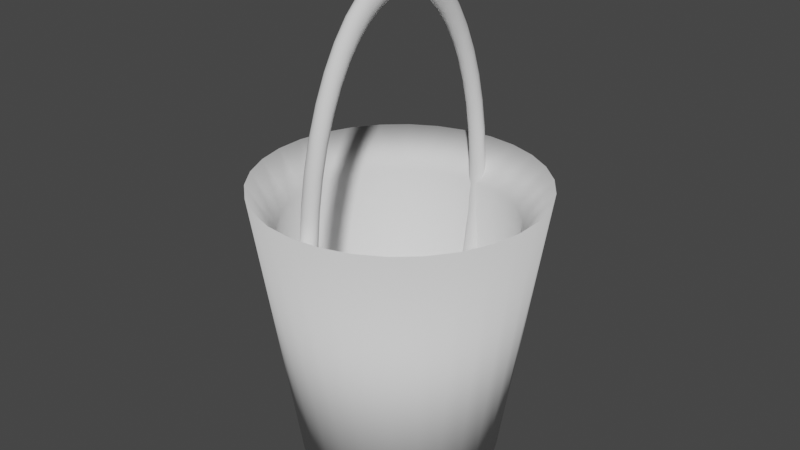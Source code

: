 # Source: bucket.blend  (saved by Blender 2.92.15; exported with 4.5.12 LTS)
import bpy
from mathutils import Matrix  # noqa: F401  (used for matrix-valued properties, if any)

bpy.ops.wm.read_factory_settings(use_empty=True)
scene = bpy.context.scene
scene.name = 'Scene'

# ---- collections
col_collection = bpy.data.collections.new('Collection'); scene.collection.children.link(col_collection)

# ---- world
world_world = bpy.data.worlds.new('World'); scene.world = world_world
world_world.use_nodes = True; world_world.node_tree.nodes.clear()
_N = world_world.node_tree.nodes; _L = world_world.node_tree.links
n0 = _N.new('ShaderNodeOutputWorld'); n0.name = 'World Output'; n0.location = (300, 300)
n1 = _N.new('ShaderNodeBackground'); n1.name = 'Background'; n1.location = (10, 300)
n1.inputs[0].default_value = (0.05088, 0.05088, 0.05088, 1.0)
_L.new(n1.outputs[0], n0.inputs[0])
n0.is_active_output = True
world_world.color = (0.05088, 0.05088, 0.05088)
world_world.use_sun_shadow = False
world_world.sun_shadow_jitter_overblur = 0.0

# ---- meshes
me_cylinder = bpy.data.meshes.new('Cylinder')
me_cylinder.from_pydata([(-3.33e-08, 0.35, -0.5), (4.867e-08, 0.4038, 0.3571), (0.07277, 0.3424, -0.5), (0.08395, 0.3949, 0.3571), (0.1424, 0.3197, -0.5), (0.1642, 0.3689, 0.3571), (0.2057, 0.2832, -0.5), (0.2373, 0.3266, 0.3571), (0.2601, 0.2342, -0.5), (0.3001, 0.2702, 0.3571), (0.3031, 0.175, -0.5), (0.3497, 0.2019, 0.3571), (0.3329, 0.1082, -0.5), (0.384, 0.1248, 0.3571), (0.3481, 0.03658, -0.5), (0.4015, 0.0422, 0.3571), (0.3481, -0.03659, -0.5), (0.4015, -0.0422, 0.3571), (0.3329, -0.1082, -0.5), (0.384, -0.1248, 0.3571), (0.3031, -0.175, -0.5), (0.3497, -0.2019, 0.3571), (0.2601, -0.2342, -0.5), (0.3001, -0.2702, 0.3571), (0.2057, -0.2832, -0.5), (0.2373, -0.3266, 0.3571), (0.1424, -0.3197, -0.5), (0.1642, -0.3689, 0.3571), (0.07277, -0.3424, -0.5), (0.08395, -0.3949, 0.3571), (-6.39e-08, -0.35, -0.5), (-3.037e-08, -0.4038, 0.3571), (-0.07277, -0.3424, -0.5), (-0.08395, -0.3949, 0.3571), (-0.1424, -0.3197, -0.5), (-0.1642, -0.3689, 0.3571), (-0.2057, -0.2832, -0.5), (-0.2373, -0.3266, 0.3571), (-0.2601, -0.2342, -0.5), (-0.3001, -0.2702, 0.3571), (-0.3031, -0.175, -0.5), (-0.3497, -0.2019, 0.3571), (-0.3329, -0.1082, -0.5), (-0.384, -0.1248, 0.3571), (-0.3481, -0.03659, -0.5), (-0.4015, -0.0422, 0.3571), (-0.3481, 0.03658, -0.5), (-0.4015, 0.0422, 0.3571), (-0.3329, 0.1082, -0.5), (-0.384, 0.1248, 0.3571), (-0.3031, 0.175, -0.5), (-0.3497, 0.2019, 0.3571), (-0.2601, 0.2342, -0.5), (-0.3001, 0.2702, 0.3571), (-0.2057, 0.2832, -0.5), (-0.2373, 0.3266, 0.3571), (-0.1424, 0.3197, -0.5), (-0.1642, 0.3689, 0.3571), (-0.07277, 0.3424, -0.5), (-0.08395, 0.3949, 0.3571), (0.104, 0.4891, 0.5), (0.0, 0.5, 0.5), (0.2034, 0.4568, 0.5), (0.2939, 0.4045, 0.5), (0.3716, 0.3346, 0.5), (0.433, 0.25, 0.5), (0.4755, 0.1545, 0.5), (0.4973, 0.05226, 0.5), (0.4973, -0.05226, 0.5), (0.4755, -0.1545, 0.5), (0.433, -0.25, 0.5), (0.3716, -0.3346, 0.5), (0.2939, -0.4045, 0.5), (0.2034, -0.4568, 0.5), (0.104, -0.4891, 0.5), (-4.371e-08, -0.5, 0.5), (-0.104, -0.4891, 0.5), (-0.2034, -0.4568, 0.5), (-0.2939, -0.4045, 0.5), (-0.3716, -0.3346, 0.5), (-0.433, -0.25, 0.5), (-0.4755, -0.1545, 0.5), (-0.4973, -0.05226, 0.5), (-0.4973, 0.05226, 0.5), (-0.4755, 0.1545, 0.5), (-0.433, 0.25, 0.5), (-0.3716, 0.3346, 0.5), (-0.2939, 0.4045, 0.5), (-0.2034, 0.4568, 0.5), (-0.104, 0.4891, 0.5), (0.08395, 0.3949, -0.0441), (3.691e-08, 0.4038, -0.0441), (0.1642, 0.3689, -0.0441), (0.2373, 0.3266, -0.0441), (0.3001, 0.2702, -0.0441), (0.3497, 0.2019, -0.0441), (0.384, 0.1248, -0.0441), (0.4015, 0.0422, -0.0441), (0.4015, -0.0422, -0.0441), (0.384, -0.1248, -0.0441), (0.3497, -0.2019, -0.0441), (0.3001, -0.2702, -0.0441), (0.2373, -0.3266, -0.0441), (0.1642, -0.3689, -0.0441), (0.08395, -0.3949, -0.0441), (-4.213e-08, -0.4038, -0.0441), (-0.08395, -0.3949, -0.0441), (-0.1642, -0.3689, -0.0441), (-0.2373, -0.3266, -0.0441), (-0.3001, -0.2702, -0.0441), (-0.3497, -0.2019, -0.0441), (-0.384, -0.1248, -0.0441), (-0.4015, -0.0422, -0.0441), (-0.4015, 0.0422, -0.0441), (-0.384, 0.1248, -0.0441), (-0.3497, 0.2019, -0.0441), (-0.3001, 0.2702, -0.0441), (-0.2373, 0.3266, -0.0441), (-0.1642, 0.3689, -0.0441), (-0.08395, 0.3949, -0.0441), (4.001e-08, -7.354e-10, -0.5275), (0.015, -7.354e-10, -0.5209), (0.02598, -7.354e-10, -0.5028), (0.03, -7.354e-10, -0.4781), (0.02598, -7.354e-10, -0.4533), (0.015, -7.354e-10, -0.4353), (3.548e-08, -7.354e-10, -0.4286), (-0.015, -7.354e-10, -0.4353), (-0.02598, -7.354e-10, -0.4533), (-0.03, -7.354e-10, -0.4781), (-0.02598, -7.354e-10, -0.5028), (-0.015, -7.354e-10, -0.5209), (3.967e-08, 0.05893, -0.52), (0.015, 0.05849, -0.5135), (0.02598, 0.05727, -0.4955), (0.03, 0.0556, -0.471), (0.02598, 0.05393, -0.4465), (0.015, 0.05271, -0.4286), (3.518e-08, 0.05226, -0.422), (-0.015, 0.05271, -0.4286), (-0.02598, 0.05393, -0.4465), (-0.03, 0.0556, -0.471), (-0.02598, 0.05727, -0.4955), (-0.015, 0.05849, -0.5135), (3.865e-08, 0.1169, -0.4977), (0.015, 0.116, -0.4913), (0.02598, 0.1136, -0.4739), (0.03, 0.1102, -0.45), (0.02598, 0.1069, -0.4261), (0.015, 0.1045, -0.4086), (3.427e-08, 0.1036, -0.4022), (-0.015, 0.1045, -0.4086), (-0.02598, 0.1069, -0.4261), (-0.03, 0.1102, -0.45), (-0.02598, 0.1136, -0.4739), (-0.015, 0.116, -0.4913), (3.697e-08, 0.1728, -0.461), (0.015, 0.1715, -0.4549), (0.02598, 0.1679, -0.4382), (0.03, 0.163, -0.4153), (0.02598, 0.1581, -0.3925), (0.015, 0.1545, -0.3758), (3.278e-08, 0.1532, -0.3697), (-0.015, 0.1545, -0.3758), (-0.02598, 0.1581, -0.3925), (-0.03, 0.163, -0.4153), (-0.02598, 0.1679, -0.4382), (-0.015, 0.1715, -0.4549), (3.465e-08, 0.2258, -0.4105), (0.015, 0.224, -0.4048), (0.02598, 0.2194, -0.3891), (0.03, 0.213, -0.3677), (0.02598, 0.2066, -0.3463), (0.015, 0.2019, -0.3306), (3.073e-08, 0.2002, -0.3249), (-0.015, 0.2019, -0.3306), (-0.02598, 0.2066, -0.3463), (-0.03, 0.213, -0.3677), (-0.02598, 0.2194, -0.3891), (-0.015, 0.224, -0.4048), (3.175e-08, 0.2749, -0.347), (0.015, 0.2728, -0.3418), (0.02598, 0.2671, -0.3274), (0.03, 0.2593, -0.3078), (0.02598, 0.2515, -0.2882), (0.015, 0.2458, -0.2739), (2.815e-08, 0.2437, -0.2686), (-0.015, 0.2458, -0.2739), (-0.02598, 0.2515, -0.2882), (-0.03, 0.2593, -0.3078), (-0.02598, 0.2671, -0.3274), (-0.015, 0.2728, -0.3418), (2.829e-08, 0.3193, -0.2717), (0.015, 0.3168, -0.267), (0.02598, 0.3102, -0.2542), (0.03, 0.3012, -0.2368), (0.02598, 0.2922, -0.2193), (0.015, 0.2855, -0.2065), (2.509e-08, 0.2831, -0.2018), (-0.015, 0.2855, -0.2065), (-0.02598, 0.2922, -0.2193), (-0.03, 0.3012, -0.2368), (-0.02598, 0.3102, -0.2542), (-0.015, 0.3168, -0.267), (2.436e-08, 0.3582, -0.1858), (0.015, 0.3555, -0.1818), (0.02598, 0.3481, -0.1708), (0.03, 0.3379, -0.1557), (0.02598, 0.3278, -0.1407), (0.015, 0.3204, -0.1297), (2.16e-08, 0.3177, -0.1257), (-0.015, 0.3204, -0.1297), (-0.02598, 0.3278, -0.1407), (-0.03, 0.3379, -0.1557), (-0.02598, 0.3481, -0.1708), (-0.015, 0.3555, -0.1818), (2.001e-08, 0.391, -0.09086), (0.015, 0.3881, -0.08755), (0.02598, 0.38, -0.0785), (0.03, 0.3689, -0.06615), (0.02598, 0.3578, -0.05379), (0.015, 0.3497, -0.04474), (1.774e-08, 0.3468, -0.04143), (-0.015, 0.3497, -0.04474), (-0.02598, 0.3578, -0.05379), (-0.03, 0.3689, -0.06615), (-0.02598, 0.38, -0.0785), (-0.015, 0.3881, -0.08755), (1.531e-08, 0.4171, 0.01159), (0.015, 0.414, 0.01412), (0.02598, 0.4053, 0.02104), (0.03, 0.3935, 0.0305), (0.02598, 0.3817, 0.03996), (0.015, 0.3731, 0.04688), (1.358e-08, 0.3699, 0.04942), (-0.015, 0.3731, 0.04688), (-0.02598, 0.3817, 0.03996), (-0.03, 0.3935, 0.0305), (-0.02598, 0.4053, 0.02104), (-0.015, 0.414, 0.01412), (1.036e-08, 0.4361, 0.1198), (0.015, 0.4328, 0.1215), (0.02598, 0.4238, 0.1261), (0.03, 0.4114, 0.1325), (0.02598, 0.3991, 0.1389), (0.015, 0.3901, 0.1436), (9.184e-09, 0.3868, 0.1453), (-0.015, 0.3901, 0.1436), (-0.02598, 0.3991, 0.1389), (-0.03, 0.4114, 0.1325), (-0.02598, 0.4238, 0.1261), (-0.015, 0.4328, 0.1215), (5.223e-09, 0.4476, 0.2318), (0.015, 0.4443, 0.2326), (0.02598, 0.435, 0.235), (0.03, 0.4223, 0.2382), (0.02598, 0.4096, 0.2415), (0.015, 0.4004, 0.2438), (4.632e-09, 0.397, 0.2447), (-0.015, 0.4004, 0.2438), (-0.02598, 0.4096, 0.2415), (-0.03, 0.4223, 0.2382), (-0.02598, 0.435, 0.235), (-0.015, 0.4443, 0.2326), (3.022e-15, 0.4515, 0.3458), (0.015, 0.4481, 0.3458), (0.02598, 0.4387, 0.3458), (0.03, 0.426, 0.3458), (0.02598, 0.4132, 0.3458), (0.015, 0.4038, 0.3458), (2.682e-15, 0.4004, 0.3458), (-0.015, 0.4038, 0.3458), (-0.02598, 0.4132, 0.3458), (-0.03, 0.426, 0.3458), (-0.02598, 0.4387, 0.3458), (-0.015, 0.4481, 0.3458), (-5.223e-09, 0.4476, 0.4597), (0.015, 0.4443, 0.4589), (0.02598, 0.435, 0.4565), (0.03, 0.4223, 0.4533), (0.02598, 0.4096, 0.4501), (0.015, 0.4004, 0.4477), (-4.632e-09, 0.397, 0.4468), (-0.015, 0.4004, 0.4477), (-0.02598, 0.4096, 0.4501), (-0.03, 0.4223, 0.4533), (-0.02598, 0.435, 0.4565), (-0.015, 0.4443, 0.4589), (-1.036e-08, 0.4361, 0.5718), (0.015, 0.4328, 0.5701), (0.02598, 0.4238, 0.5654), (0.03, 0.4114, 0.559), (0.02598, 0.3991, 0.5526), (0.015, 0.3901, 0.5479), (-9.184e-09, 0.3868, 0.5462), (-0.015, 0.3901, 0.5479), (-0.02598, 0.3991, 0.5526), (-0.03, 0.4114, 0.559), (-0.02598, 0.4238, 0.5654), (-0.015, 0.4328, 0.5701), (-1.531e-08, 0.4171, 0.6799), (0.015, 0.414, 0.6774), (0.02598, 0.4053, 0.6705), (0.03, 0.3935, 0.661), (0.02598, 0.3817, 0.6516), (0.015, 0.3731, 0.6446), (-1.358e-08, 0.3699, 0.6421), (-0.015, 0.3731, 0.6446), (-0.02598, 0.3817, 0.6516), (-0.03, 0.3935, 0.661), (-0.02598, 0.4053, 0.6705), (-0.015, 0.414, 0.6774), (-2.001e-08, 0.391, 0.7824), (0.015, 0.3881, 0.7791), (0.02598, 0.38, 0.77), (0.03, 0.3689, 0.7577), (0.02598, 0.3578, 0.7453), (0.015, 0.3497, 0.7363), (-1.774e-08, 0.3468, 0.733), (-0.015, 0.3497, 0.7363), (-0.02598, 0.3578, 0.7453), (-0.03, 0.3689, 0.7577), (-0.02598, 0.38, 0.77), (-0.015, 0.3881, 0.7791), (-2.436e-08, 0.3582, 0.8774), (0.015, 0.3555, 0.8733), (0.02598, 0.3481, 0.8623), (0.03, 0.3379, 0.8473), (0.02598, 0.3278, 0.8322), (0.015, 0.3204, 0.8212), (-2.16e-08, 0.3177, 0.8172), (-0.015, 0.3204, 0.8212), (-0.02598, 0.3278, 0.8322), (-0.03, 0.3379, 0.8473), (-0.02598, 0.3481, 0.8623), (-0.015, 0.3555, 0.8733), (-2.829e-08, 0.3193, 0.9632), (0.015, 0.3168, 0.9586), (0.02598, 0.3102, 0.9458), (0.03, 0.3012, 0.9283), (0.02598, 0.2922, 0.9108), (0.015, 0.2855, 0.898), (-2.509e-08, 0.2831, 0.8933), (-0.015, 0.2855, 0.898), (-0.02598, 0.2922, 0.9108), (-0.03, 0.3012, 0.9283), (-0.02598, 0.3102, 0.9458), (-0.015, 0.3168, 0.9586), (-3.175e-08, 0.2749, 1.039), (0.015, 0.2728, 1.033), (0.02598, 0.2671, 1.019), (0.03, 0.2593, 0.9993), (0.02598, 0.2515, 0.9797), (0.015, 0.2458, 0.9654), (-2.815e-08, 0.2437, 0.9601), (-0.015, 0.2458, 0.9654), (-0.02598, 0.2515, 0.9797), (-0.03, 0.2593, 0.9993), (-0.02598, 0.2671, 1.019), (-0.015, 0.2728, 1.033), (-3.465e-08, 0.2258, 1.102), (0.015, 0.224, 1.096), (0.02598, 0.2194, 1.081), (0.03, 0.213, 1.059), (0.02598, 0.2066, 1.038), (0.015, 0.2019, 1.022), (-3.073e-08, 0.2002, 1.016), (-0.015, 0.2019, 1.022), (-0.02598, 0.2066, 1.038), (-0.03, 0.213, 1.059), (-0.02598, 0.2194, 1.081), (-0.015, 0.224, 1.096), (-3.697e-08, 0.1728, 1.153), (0.015, 0.1715, 1.146), (0.02598, 0.1679, 1.13), (0.03, 0.163, 1.107), (0.02598, 0.1581, 1.084), (0.015, 0.1545, 1.067), (-3.278e-08, 0.1532, 1.061), (-0.015, 0.1545, 1.067), (-0.02598, 0.1581, 1.084), (-0.03, 0.163, 1.107), (-0.02598, 0.1679, 1.13), (-0.015, 0.1715, 1.146), (-3.865e-08, 0.1169, 1.189), (0.015, 0.116, 1.183), (0.02598, 0.1136, 1.165), (0.03, 0.1102, 1.142), (0.02598, 0.1069, 1.118), (0.015, 0.1045, 1.1), (-3.427e-08, 0.1036, 1.094), (-0.015, 0.1045, 1.1), (-0.02598, 0.1069, 1.118), (-0.03, 0.1102, 1.142), (-0.02598, 0.1136, 1.165), (-0.015, 0.116, 1.183), (-3.967e-08, 0.05893, 1.212), (0.015, 0.05849, 1.205), (0.02598, 0.05727, 1.187), (0.03, 0.0556, 1.163), (0.02598, 0.05393, 1.138), (0.015, 0.05271, 1.12), (-3.518e-08, 0.05226, 1.114), (-0.015, 0.05271, 1.12), (-0.02598, 0.05393, 1.138), (-0.03, 0.0556, 1.163), (-0.02598, 0.05727, 1.187), (-0.015, 0.05849, 1.205), (-4.001e-08, 3.874e-08, 1.219), (0.015, 3.844e-08, 1.212), (0.02598, 3.762e-08, 1.194), (0.03, 3.65e-08, 1.17), (0.02598, 3.539e-08, 1.145), (0.015, 3.457e-08, 1.127), (-3.548e-08, 3.427e-08, 1.12), (-0.015, 3.457e-08, 1.127), (-0.02598, 3.539e-08, 1.145), (-0.03, 3.65e-08, 1.17), (-0.02598, 3.762e-08, 1.194), (-0.015, 3.844e-08, 1.212), (-3.967e-08, -0.05893, 1.212), (0.015, -0.05849, 1.205), (0.02598, -0.05727, 1.187), (0.03, -0.0556, 1.163), (0.02598, -0.05393, 1.138), (0.015, -0.05271, 1.12), (-3.518e-08, -0.05226, 1.114), (-0.015, -0.05271, 1.12), (-0.02598, -0.05393, 1.138), (-0.03, -0.0556, 1.163), (-0.02598, -0.05727, 1.187), (-0.015, -0.05849, 1.205), (-3.865e-08, -0.1169, 1.189), (0.015, -0.116, 1.183), (0.02598, -0.1136, 1.165), (0.03, -0.1102, 1.142), (0.02598, -0.1069, 1.118), (0.015, -0.1045, 1.1), (-3.427e-08, -0.1036, 1.094), (-0.015, -0.1045, 1.1), (-0.02598, -0.1069, 1.118), (-0.03, -0.1102, 1.142), (-0.02598, -0.1136, 1.165), (-0.015, -0.116, 1.183), (-3.697e-08, -0.1728, 1.153), (0.015, -0.1715, 1.146), (0.02598, -0.1679, 1.13), (0.03, -0.163, 1.107), (0.02598, -0.1581, 1.084), (0.015, -0.1545, 1.067), (-3.278e-08, -0.1532, 1.061), (-0.015, -0.1545, 1.067), (-0.02598, -0.1581, 1.084), (-0.03, -0.163, 1.107), (-0.02598, -0.1679, 1.13), (-0.015, -0.1715, 1.146), (-3.465e-08, -0.2258, 1.102), (0.015, -0.224, 1.096), (0.02598, -0.2194, 1.081), (0.03, -0.213, 1.059), (0.02598, -0.2066, 1.038), (0.015, -0.2019, 1.022), (-3.073e-08, -0.2002, 1.016), (-0.015, -0.2019, 1.022), (-0.02598, -0.2066, 1.038), (-0.03, -0.213, 1.059), (-0.02598, -0.2194, 1.081), (-0.015, -0.224, 1.096), (-3.175e-08, -0.2749, 1.039), (0.015, -0.2728, 1.033), (0.02598, -0.2671, 1.019), (0.03, -0.2593, 0.9993), (0.02598, -0.2515, 0.9797), (0.015, -0.2458, 0.9654), (-2.815e-08, -0.2437, 0.9601), (-0.015, -0.2458, 0.9654), (-0.02598, -0.2515, 0.9797), (-0.03, -0.2593, 0.9993), (-0.02598, -0.2671, 1.019), (-0.015, -0.2728, 1.033), (-2.829e-08, -0.3193, 0.9632), (0.015, -0.3168, 0.9586), (0.02598, -0.3102, 0.9458), (0.03, -0.3012, 0.9283), (0.02598, -0.2922, 0.9108), (0.015, -0.2855, 0.898), (-2.509e-08, -0.2831, 0.8933), (-0.015, -0.2855, 0.898), (-0.02598, -0.2922, 0.9108), (-0.03, -0.3012, 0.9283), (-0.02598, -0.3102, 0.9458), (-0.015, -0.3168, 0.9586), (-2.436e-08, -0.3582, 0.8774), (0.015, -0.3555, 0.8733), (0.02598, -0.3481, 0.8623), (0.03, -0.3379, 0.8473), (0.02598, -0.3278, 0.8322), (0.015, -0.3204, 0.8212), (-2.16e-08, -0.3177, 0.8172), (-0.015, -0.3204, 0.8212), (-0.02598, -0.3278, 0.8322), (-0.03, -0.3379, 0.8473), (-0.02598, -0.3481, 0.8623), (-0.015, -0.3555, 0.8733), (-2.001e-08, -0.391, 0.7824), (0.015, -0.3881, 0.7791), (0.02598, -0.38, 0.77), (0.03, -0.3689, 0.7577), (0.02598, -0.3578, 0.7453), (0.015, -0.3497, 0.7363), (-1.774e-08, -0.3468, 0.733), (-0.015, -0.3497, 0.7363), (-0.02598, -0.3578, 0.7453), (-0.03, -0.3689, 0.7577), (-0.02598, -0.38, 0.77), (-0.015, -0.3881, 0.7791), (-1.531e-08, -0.4171, 0.6799), (0.015, -0.414, 0.6774), (0.02598, -0.4053, 0.6705), (0.03, -0.3935, 0.661), (0.02598, -0.3817, 0.6516), (0.015, -0.3731, 0.6446), (-1.358e-08, -0.3699, 0.6421), (-0.015, -0.3731, 0.6446), (-0.02598, -0.3817, 0.6516), (-0.03, -0.3935, 0.661), (-0.02598, -0.4053, 0.6705), (-0.015, -0.414, 0.6774), (-1.036e-08, -0.4361, 0.5718), (0.015, -0.4328, 0.5701), (0.02598, -0.4238, 0.5654), (0.03, -0.4114, 0.559), (0.02598, -0.3991, 0.5526), (0.015, -0.3901, 0.5479), (-9.184e-09, -0.3868, 0.5462), (-0.015, -0.3901, 0.5479), (-0.02598, -0.3991, 0.5526), (-0.03, -0.4114, 0.559), (-0.02598, -0.4238, 0.5654), (-0.015, -0.4328, 0.5701), (-5.223e-09, -0.4476, 0.4597), (0.015, -0.4443, 0.4589), (0.02598, -0.435, 0.4565), (0.03, -0.4223, 0.4533), (0.02598, -0.4096, 0.4501), (0.015, -0.4004, 0.4477), (-4.632e-09, -0.397, 0.4468), (-0.015, -0.4004, 0.4477), (-0.02598, -0.4096, 0.4501), (-0.03, -0.4223, 0.4533), (-0.02598, -0.435, 0.4565), (-0.015, -0.4443, 0.4589), (3.022e-15, -0.4515, 0.3458), (0.015, -0.4481, 0.3458), (0.02598, -0.4387, 0.3458), (0.03, -0.426, 0.3458), (0.02598, -0.4132, 0.3458), (0.015, -0.4038, 0.3458), (2.682e-15, -0.4004, 0.3458), (-0.015, -0.4038, 0.3458), (-0.02598, -0.4132, 0.3458), (-0.03, -0.426, 0.3458), (-0.02598, -0.4387, 0.3458), (-0.015, -0.4481, 0.3458), (5.223e-09, -0.4476, 0.2318), (0.015, -0.4443, 0.2326), (0.02598, -0.435, 0.235), (0.03, -0.4223, 0.2382), (0.02598, -0.4096, 0.2415), (0.015, -0.4004, 0.2438), (4.632e-09, -0.397, 0.2447), (-0.015, -0.4004, 0.2438), (-0.02598, -0.4096, 0.2415), (-0.03, -0.4223, 0.2382), (-0.02598, -0.435, 0.235), (-0.015, -0.4443, 0.2326), (1.036e-08, -0.4361, 0.1198), (0.015, -0.4328, 0.1215), (0.02598, -0.4238, 0.1261), (0.03, -0.4114, 0.1325), (0.02598, -0.3991, 0.1389), (0.015, -0.3901, 0.1436), (9.184e-09, -0.3868, 0.1453), (-0.015, -0.3901, 0.1436), (-0.02598, -0.3991, 0.1389), (-0.03, -0.4114, 0.1325), (-0.02598, -0.4238, 0.1261), (-0.015, -0.4328, 0.1215), (1.531e-08, -0.4171, 0.01159), (0.015, -0.414, 0.01412), (0.02598, -0.4053, 0.02104), (0.03, -0.3935, 0.0305), (0.02598, -0.3817, 0.03996), (0.015, -0.3731, 0.04688), (1.358e-08, -0.3699, 0.04942), (-0.015, -0.3731, 0.04688), (-0.02598, -0.3817, 0.03996), (-0.03, -0.3935, 0.0305), (-0.02598, -0.4053, 0.02104), (-0.015, -0.414, 0.01412), (2.001e-08, -0.391, -0.09086), (0.015, -0.3881, -0.08755), (0.02598, -0.38, -0.0785), (0.03, -0.3689, -0.06615), (0.02598, -0.3578, -0.05379), (0.015, -0.3497, -0.04474), (1.774e-08, -0.3468, -0.04143), (-0.015, -0.3497, -0.04474), (-0.02598, -0.3578, -0.05379), (-0.03, -0.3689, -0.06615), (-0.02598, -0.38, -0.0785), (-0.015, -0.3881, -0.08755), (2.436e-08, -0.3582, -0.1858), (0.015, -0.3555, -0.1818), (0.02598, -0.3481, -0.1708), (0.03, -0.3379, -0.1557), (0.02598, -0.3278, -0.1407), (0.015, -0.3204, -0.1297), (2.16e-08, -0.3177, -0.1257), (-0.015, -0.3204, -0.1297), (-0.02598, -0.3278, -0.1407), (-0.03, -0.3379, -0.1557), (-0.02598, -0.3481, -0.1708), (-0.015, -0.3555, -0.1818), (2.829e-08, -0.3193, -0.2717), (0.015, -0.3168, -0.267), (0.02598, -0.3102, -0.2542), (0.03, -0.3012, -0.2368), (0.02598, -0.2922, -0.2193), (0.015, -0.2855, -0.2065), (2.509e-08, -0.2831, -0.2018), (-0.015, -0.2855, -0.2065), (-0.02598, -0.2922, -0.2193), (-0.03, -0.3012, -0.2368), (-0.02598, -0.3102, -0.2542), (-0.015, -0.3168, -0.267), (3.175e-08, -0.2749, -0.347), (0.015, -0.2728, -0.3418), (0.02598, -0.2671, -0.3274), (0.03, -0.2593, -0.3078), (0.02598, -0.2515, -0.2882), (0.015, -0.2458, -0.2739), (2.815e-08, -0.2437, -0.2686), (-0.015, -0.2458, -0.2739), (-0.02598, -0.2515, -0.2882), (-0.03, -0.2593, -0.3078), (-0.02598, -0.2671, -0.3274), (-0.015, -0.2728, -0.3418), (3.465e-08, -0.2258, -0.4105), (0.015, -0.224, -0.4048), (0.02598, -0.2194, -0.3891), (0.03, -0.213, -0.3677), (0.02598, -0.2066, -0.3463), (0.015, -0.2019, -0.3306), (3.073e-08, -0.2002, -0.3249), (-0.015, -0.2019, -0.3306), (-0.02598, -0.2066, -0.3463), (-0.03, -0.213, -0.3677), (-0.02598, -0.2194, -0.3891), (-0.015, -0.224, -0.4048), (3.697e-08, -0.1728, -0.461), (0.015, -0.1715, -0.4549), (0.02598, -0.1679, -0.4382), (0.03, -0.163, -0.4153), (0.02598, -0.1581, -0.3925), (0.015, -0.1545, -0.3758), (3.278e-08, -0.1532, -0.3697), (-0.015, -0.1545, -0.3758), (-0.02598, -0.1581, -0.3925), (-0.03, -0.163, -0.4153), (-0.02598, -0.1679, -0.4382), (-0.015, -0.1715, -0.4549), (3.865e-08, -0.1169, -0.4977), (0.015, -0.116, -0.4913), (0.02598, -0.1136, -0.4739), (0.03, -0.1102, -0.45), (0.02598, -0.1069, -0.4261), (0.015, -0.1045, -0.4086), (3.427e-08, -0.1036, -0.4022), (-0.015, -0.1045, -0.4086), (-0.02598, -0.1069, -0.4261), (-0.03, -0.1102, -0.45), (-0.02598, -0.1136, -0.4739), (-0.015, -0.116, -0.4913), (3.967e-08, -0.05893, -0.52), (0.015, -0.05849, -0.5135), (0.02598, -0.05727, -0.4955), (0.03, -0.0556, -0.471), (0.02598, -0.05393, -0.4465), (0.015, -0.05271, -0.4286), (3.518e-08, -0.05226, -0.422), (-0.015, -0.05271, -0.4286), (-0.02598, -0.05393, -0.4465), (-0.03, -0.0556, -0.471), (-0.02598, -0.05727, -0.4955), (-0.015, -0.05849, -0.5135)], [], [(0, 61, 60, 2), (2, 60, 62, 4), (4, 62, 63, 6), (6, 63, 64, 8), (8, 64, 65, 10), (10, 65, 66, 12), (12, 66, 67, 14), (14, 67, 68, 16), (16, 68, 69, 18), (18, 69, 70, 20), (20, 70, 71, 22), (22, 71, 72, 24), (24, 72, 73, 26), (26, 73, 74, 28), (28, 74, 75, 30), (30, 75, 76, 32), (32, 76, 77, 34), (34, 77, 78, 36), (36, 78, 79, 38), (38, 79, 80, 40), (40, 80, 81, 42), (42, 81, 82, 44), (44, 82, 83, 46), (46, 83, 84, 48), (48, 84, 85, 50), (50, 85, 86, 52), (52, 86, 87, 54), (54, 87, 88, 56), (25, 23, 101, 102), (56, 88, 89, 58), (58, 89, 61, 0), (0, 2, 4, 6, 8, 10, 12, 14, 16, 18, 20, 22, 24, 26, 28, 30, 32, 34, 36, 38, 40, 42, 44, 46, 48, 50, 52, 54, 56, 58), (1, 3, 60, 61), (3, 5, 62, 60), (5, 7, 63, 62), (7, 9, 64, 63), (9, 11, 65, 64), (11, 13, 66, 65), (13, 15, 67, 66), (15, 17, 68, 67), (17, 19, 69, 68), (19, 21, 70, 69), (21, 23, 71, 70), (23, 25, 72, 71), (25, 27, 73, 72), (27, 29, 74, 73), (29, 31, 75, 74), (31, 33, 76, 75), (33, 35, 77, 76), (35, 37, 78, 77), (37, 39, 79, 78), (39, 41, 80, 79), (41, 43, 81, 80), (43, 45, 82, 81), (45, 47, 83, 82), (47, 49, 84, 83), (49, 51, 85, 84), (51, 53, 86, 85), (53, 55, 87, 86), (55, 57, 88, 87), (57, 59, 89, 88), (59, 1, 61, 89), (90, 91, 119, 118, 117, 116, 115, 114, 113, 112, 111, 110, 109, 108, 107, 106, 105, 104, 103, 102, 101, 100, 99, 98, 97, 96, 95, 94, 93, 92), (53, 51, 115, 116), (27, 25, 102, 103), (55, 53, 116, 117), (29, 27, 103, 104), (3, 1, 91, 90), (57, 55, 117, 118), (31, 29, 104, 105), (5, 3, 90, 92), (59, 57, 118, 119), (33, 31, 105, 106), (7, 5, 92, 93), (1, 59, 119, 91), (35, 33, 106, 107), (9, 7, 93, 94), (37, 35, 107, 108), (11, 9, 94, 95), (39, 37, 108, 109), (13, 11, 95, 96), (41, 39, 109, 110), (15, 13, 96, 97), (43, 41, 110, 111), (17, 15, 97, 98), (45, 43, 111, 112), (19, 17, 98, 99), (47, 45, 112, 113), (21, 19, 99, 100), (49, 47, 113, 114), (23, 21, 100, 101), (51, 49, 114, 115), (120, 132, 133, 121), (121, 133, 134, 122), (122, 134, 135, 123), (123, 135, 136, 124), (124, 136, 137, 125), (125, 137, 138, 126), (126, 138, 139, 127), (127, 139, 140, 128), (128, 140, 141, 129), (129, 141, 142, 130), (130, 142, 143, 131), (131, 143, 132, 120), (132, 144, 145, 133), (133, 145, 146, 134), (134, 146, 147, 135), (135, 147, 148, 136), (136, 148, 149, 137), (137, 149, 150, 138), (138, 150, 151, 139), (139, 151, 152, 140), (140, 152, 153, 141), (141, 153, 154, 142), (142, 154, 155, 143), (143, 155, 144, 132), (144, 156, 157, 145), (145, 157, 158, 146), (146, 158, 159, 147), (147, 159, 160, 148), (148, 160, 161, 149), (149, 161, 162, 150), (150, 162, 163, 151), (151, 163, 164, 152), (152, 164, 165, 153), (153, 165, 166, 154), (154, 166, 167, 155), (155, 167, 156, 144), (156, 168, 169, 157), (157, 169, 170, 158), (158, 170, 171, 159), (159, 171, 172, 160), (160, 172, 173, 161), (161, 173, 174, 162), (162, 174, 175, 163), (163, 175, 176, 164), (164, 176, 177, 165), (165, 177, 178, 166), (166, 178, 179, 167), (167, 179, 168, 156), (168, 180, 181, 169), (169, 181, 182, 170), (170, 182, 183, 171), (171, 183, 184, 172), (172, 184, 185, 173), (173, 185, 186, 174), (174, 186, 187, 175), (175, 187, 188, 176), (176, 188, 189, 177), (177, 189, 190, 178), (178, 190, 191, 179), (179, 191, 180, 168), (180, 192, 193, 181), (181, 193, 194, 182), (182, 194, 195, 183), (183, 195, 196, 184), (184, 196, 197, 185), (185, 197, 198, 186), (186, 198, 199, 187), (187, 199, 200, 188), (188, 200, 201, 189), (189, 201, 202, 190), (190, 202, 203, 191), (191, 203, 192, 180), (192, 204, 205, 193), (193, 205, 206, 194), (194, 206, 207, 195), (195, 207, 208, 196), (196, 208, 209, 197), (197, 209, 210, 198), (198, 210, 211, 199), (199, 211, 212, 200), (200, 212, 213, 201), (201, 213, 214, 202), (202, 214, 215, 203), (203, 215, 204, 192), (204, 216, 217, 205), (205, 217, 218, 206), (206, 218, 219, 207), (207, 219, 220, 208), (208, 220, 221, 209), (209, 221, 222, 210), (210, 222, 223, 211), (211, 223, 224, 212), (212, 224, 225, 213), (213, 225, 226, 214), (214, 226, 227, 215), (215, 227, 216, 204), (216, 228, 229, 217), (217, 229, 230, 218), (218, 230, 231, 219), (219, 231, 232, 220), (220, 232, 233, 221), (221, 233, 234, 222), (222, 234, 235, 223), (223, 235, 236, 224), (224, 236, 237, 225), (225, 237, 238, 226), (226, 238, 239, 227), (227, 239, 228, 216), (228, 240, 241, 229), (229, 241, 242, 230), (230, 242, 243, 231), (231, 243, 244, 232), (232, 244, 245, 233), (233, 245, 246, 234), (234, 246, 247, 235), (235, 247, 248, 236), (236, 248, 249, 237), (237, 249, 250, 238), (238, 250, 251, 239), (239, 251, 240, 228), (240, 252, 253, 241), (241, 253, 254, 242), (242, 254, 255, 243), (243, 255, 256, 244), (244, 256, 257, 245), (245, 257, 258, 246), (246, 258, 259, 247), (247, 259, 260, 248), (248, 260, 261, 249), (249, 261, 262, 250), (250, 262, 263, 251), (251, 263, 252, 240), (252, 264, 265, 253), (253, 265, 266, 254), (254, 266, 267, 255), (255, 267, 268, 256), (256, 268, 269, 257), (257, 269, 270, 258), (258, 270, 271, 259), (259, 271, 272, 260), (260, 272, 273, 261), (261, 273, 274, 262), (262, 274, 275, 263), (263, 275, 264, 252), (264, 276, 277, 265), (265, 277, 278, 266), (266, 278, 279, 267), (267, 279, 280, 268), (268, 280, 281, 269), (269, 281, 282, 270), (270, 282, 283, 271), (271, 283, 284, 272), (272, 284, 285, 273), (273, 285, 286, 274), (274, 286, 287, 275), (275, 287, 276, 264), (276, 288, 289, 277), (277, 289, 290, 278), (278, 290, 291, 279), (279, 291, 292, 280), (280, 292, 293, 281), (281, 293, 294, 282), (282, 294, 295, 283), (283, 295, 296, 284), (284, 296, 297, 285), (285, 297, 298, 286), (286, 298, 299, 287), (287, 299, 288, 276), (288, 300, 301, 289), (289, 301, 302, 290), (290, 302, 303, 291), (291, 303, 304, 292), (292, 304, 305, 293), (293, 305, 306, 294), (294, 306, 307, 295), (295, 307, 308, 296), (296, 308, 309, 297), (297, 309, 310, 298), (298, 310, 311, 299), (299, 311, 300, 288), (300, 312, 313, 301), (301, 313, 314, 302), (302, 314, 315, 303), (303, 315, 316, 304), (304, 316, 317, 305), (305, 317, 318, 306), (306, 318, 319, 307), (307, 319, 320, 308), (308, 320, 321, 309), (309, 321, 322, 310), (310, 322, 323, 311), (311, 323, 312, 300), (312, 324, 325, 313), (313, 325, 326, 314), (314, 326, 327, 315), (315, 327, 328, 316), (316, 328, 329, 317), (317, 329, 330, 318), (318, 330, 331, 319), (319, 331, 332, 320), (320, 332, 333, 321), (321, 333, 334, 322), (322, 334, 335, 323), (323, 335, 324, 312), (324, 336, 337, 325), (325, 337, 338, 326), (326, 338, 339, 327), (327, 339, 340, 328), (328, 340, 341, 329), (329, 341, 342, 330), (330, 342, 343, 331), (331, 343, 344, 332), (332, 344, 345, 333), (333, 345, 346, 334), (334, 346, 347, 335), (335, 347, 336, 324), (336, 348, 349, 337), (337, 349, 350, 338), (338, 350, 351, 339), (339, 351, 352, 340), (340, 352, 353, 341), (341, 353, 354, 342), (342, 354, 355, 343), (343, 355, 356, 344), (344, 356, 357, 345), (345, 357, 358, 346), (346, 358, 359, 347), (347, 359, 348, 336), (348, 360, 361, 349), (349, 361, 362, 350), (350, 362, 363, 351), (351, 363, 364, 352), (352, 364, 365, 353), (353, 365, 366, 354), (354, 366, 367, 355), (355, 367, 368, 356), (356, 368, 369, 357), (357, 369, 370, 358), (358, 370, 371, 359), (359, 371, 360, 348), (360, 372, 373, 361), (361, 373, 374, 362), (362, 374, 375, 363), (363, 375, 376, 364), (364, 376, 377, 365), (365, 377, 378, 366), (366, 378, 379, 367), (367, 379, 380, 368), (368, 380, 381, 369), (369, 381, 382, 370), (370, 382, 383, 371), (371, 383, 372, 360), (372, 384, 385, 373), (373, 385, 386, 374), (374, 386, 387, 375), (375, 387, 388, 376), (376, 388, 389, 377), (377, 389, 390, 378), (378, 390, 391, 379), (379, 391, 392, 380), (380, 392, 393, 381), (381, 393, 394, 382), (382, 394, 395, 383), (383, 395, 384, 372), (384, 396, 397, 385), (385, 397, 398, 386), (386, 398, 399, 387), (387, 399, 400, 388), (388, 400, 401, 389), (389, 401, 402, 390), (390, 402, 403, 391), (391, 403, 404, 392), (392, 404, 405, 393), (393, 405, 406, 394), (394, 406, 407, 395), (395, 407, 396, 384), (396, 408, 409, 397), (397, 409, 410, 398), (398, 410, 411, 399), (399, 411, 412, 400), (400, 412, 413, 401), (401, 413, 414, 402), (402, 414, 415, 403), (403, 415, 416, 404), (404, 416, 417, 405), (405, 417, 418, 406), (406, 418, 419, 407), (407, 419, 408, 396), (408, 420, 421, 409), (409, 421, 422, 410), (410, 422, 423, 411), (411, 423, 424, 412), (412, 424, 425, 413), (413, 425, 426, 414), (414, 426, 427, 415), (415, 427, 428, 416), (416, 428, 429, 417), (417, 429, 430, 418), (418, 430, 431, 419), (419, 431, 420, 408), (420, 432, 433, 421), (421, 433, 434, 422), (422, 434, 435, 423), (423, 435, 436, 424), (424, 436, 437, 425), (425, 437, 438, 426), (426, 438, 439, 427), (427, 439, 440, 428), (428, 440, 441, 429), (429, 441, 442, 430), (430, 442, 443, 431), (431, 443, 432, 420), (432, 444, 445, 433), (433, 445, 446, 434), (434, 446, 447, 435), (435, 447, 448, 436), (436, 448, 449, 437), (437, 449, 450, 438), (438, 450, 451, 439), (439, 451, 452, 440), (440, 452, 453, 441), (441, 453, 454, 442), (442, 454, 455, 443), (443, 455, 444, 432), (444, 456, 457, 445), (445, 457, 458, 446), (446, 458, 459, 447), (447, 459, 460, 448), (448, 460, 461, 449), (449, 461, 462, 450), (450, 462, 463, 451), (451, 463, 464, 452), (452, 464, 465, 453), (453, 465, 466, 454), (454, 466, 467, 455), (455, 467, 456, 444), (456, 468, 469, 457), (457, 469, 470, 458), (458, 470, 471, 459), (459, 471, 472, 460), (460, 472, 473, 461), (461, 473, 474, 462), (462, 474, 475, 463), (463, 475, 476, 464), (464, 476, 477, 465), (465, 477, 478, 466), (466, 478, 479, 467), (467, 479, 468, 456), (468, 480, 481, 469), (469, 481, 482, 470), (470, 482, 483, 471), (471, 483, 484, 472), (472, 484, 485, 473), (473, 485, 486, 474), (474, 486, 487, 475), (475, 487, 488, 476), (476, 488, 489, 477), (477, 489, 490, 478), (478, 490, 491, 479), (479, 491, 480, 468), (480, 492, 493, 481), (481, 493, 494, 482), (482, 494, 495, 483), (483, 495, 496, 484), (484, 496, 497, 485), (485, 497, 498, 486), (486, 498, 499, 487), (487, 499, 500, 488), (488, 500, 501, 489), (489, 501, 502, 490), (490, 502, 503, 491), (491, 503, 492, 480), (492, 504, 505, 493), (493, 505, 506, 494), (494, 506, 507, 495), (495, 507, 508, 496), (496, 508, 509, 497), (497, 509, 510, 498), (498, 510, 511, 499), (499, 511, 512, 500), (500, 512, 513, 501), (501, 513, 514, 502), (502, 514, 515, 503), (503, 515, 504, 492), (504, 516, 517, 505), (505, 517, 518, 506), (506, 518, 519, 507), (507, 519, 520, 508), (508, 520, 521, 509), (509, 521, 522, 510), (510, 522, 523, 511), (511, 523, 524, 512), (512, 524, 525, 513), (513, 525, 526, 514), (514, 526, 527, 515), (515, 527, 516, 504), (516, 528, 529, 517), (517, 529, 530, 518), (518, 530, 531, 519), (519, 531, 532, 520), (520, 532, 533, 521), (521, 533, 534, 522), (522, 534, 535, 523), (523, 535, 536, 524), (524, 536, 537, 525), (525, 537, 538, 526), (526, 538, 539, 527), (527, 539, 528, 516), (528, 540, 541, 529), (529, 541, 542, 530), (530, 542, 543, 531), (531, 543, 544, 532), (532, 544, 545, 533), (533, 545, 546, 534), (534, 546, 547, 535), (535, 547, 548, 536), (536, 548, 549, 537), (537, 549, 550, 538), (538, 550, 551, 539), (539, 551, 540, 528), (540, 552, 553, 541), (541, 553, 554, 542), (542, 554, 555, 543), (543, 555, 556, 544), (544, 556, 557, 545), (545, 557, 558, 546), (546, 558, 559, 547), (547, 559, 560, 548), (548, 560, 561, 549), (549, 561, 562, 550), (550, 562, 563, 551), (551, 563, 552, 540), (552, 564, 565, 553), (553, 565, 566, 554), (554, 566, 567, 555), (555, 567, 568, 556), (556, 568, 569, 557), (557, 569, 570, 558), (558, 570, 571, 559), (559, 571, 572, 560), (560, 572, 573, 561), (561, 573, 574, 562), (562, 574, 575, 563), (563, 575, 564, 552), (564, 576, 577, 565), (565, 577, 578, 566), (566, 578, 579, 567), (567, 579, 580, 568), (568, 580, 581, 569), (569, 581, 582, 570), (570, 582, 583, 571), (571, 583, 584, 572), (572, 584, 585, 573), (573, 585, 586, 574), (574, 586, 587, 575), (575, 587, 576, 564), (576, 588, 589, 577), (577, 589, 590, 578), (578, 590, 591, 579), (579, 591, 592, 580), (580, 592, 593, 581), (581, 593, 594, 582), (582, 594, 595, 583), (583, 595, 596, 584), (584, 596, 597, 585), (585, 597, 598, 586), (586, 598, 599, 587), (587, 599, 588, 576), (588, 600, 601, 589), (589, 601, 602, 590), (590, 602, 603, 591), (591, 603, 604, 592), (592, 604, 605, 593), (593, 605, 606, 594), (594, 606, 607, 595), (595, 607, 608, 596), (596, 608, 609, 597), (597, 609, 610, 598), (598, 610, 611, 599), (599, 611, 600, 588), (600, 612, 613, 601), (601, 613, 614, 602), (602, 614, 615, 603), (603, 615, 616, 604), (604, 616, 617, 605), (605, 617, 618, 606), (606, 618, 619, 607), (607, 619, 620, 608), (608, 620, 621, 609), (609, 621, 622, 610), (610, 622, 623, 611), (611, 623, 612, 600), (612, 624, 625, 613), (613, 625, 626, 614), (614, 626, 627, 615), (615, 627, 628, 616), (616, 628, 629, 617), (617, 629, 630, 618), (618, 630, 631, 619), (619, 631, 632, 620), (620, 632, 633, 621), (621, 633, 634, 622), (622, 634, 635, 623), (623, 635, 624, 612), (624, 636, 637, 625), (625, 637, 638, 626), (626, 638, 639, 627), (627, 639, 640, 628), (628, 640, 641, 629), (629, 641, 642, 630), (630, 642, 643, 631), (631, 643, 644, 632), (632, 644, 645, 633), (633, 645, 646, 634), (634, 646, 647, 635), (635, 647, 636, 624), (636, 648, 649, 637), (637, 649, 650, 638), (638, 650, 651, 639), (639, 651, 652, 640), (640, 652, 653, 641), (641, 653, 654, 642), (642, 654, 655, 643), (643, 655, 656, 644), (644, 656, 657, 645), (645, 657, 658, 646), (646, 658, 659, 647), (647, 659, 648, 636), (648, 660, 661, 649), (649, 661, 662, 650), (650, 662, 663, 651), (651, 663, 664, 652), (652, 664, 665, 653), (653, 665, 666, 654), (654, 666, 667, 655), (655, 667, 668, 656), (656, 668, 669, 657), (657, 669, 670, 658), (658, 670, 671, 659), (659, 671, 660, 648), (660, 672, 673, 661), (661, 673, 674, 662), (662, 674, 675, 663), (663, 675, 676, 664), (664, 676, 677, 665), (665, 677, 678, 666), (666, 678, 679, 667), (667, 679, 680, 668), (668, 680, 681, 669), (669, 681, 682, 670), (670, 682, 683, 671), (671, 683, 672, 660), (672, 684, 685, 673), (673, 685, 686, 674), (674, 686, 687, 675), (675, 687, 688, 676), (676, 688, 689, 677), (677, 689, 690, 678), (678, 690, 691, 679), (679, 691, 692, 680), (680, 692, 693, 681), (681, 693, 694, 682), (682, 694, 695, 683), (683, 695, 684, 672), (684, 120, 121, 685), (685, 121, 122, 686), (686, 122, 123, 687), (687, 123, 124, 688), (688, 124, 125, 689), (689, 125, 126, 690), (690, 126, 127, 691), (691, 127, 128, 692), (692, 128, 129, 693), (693, 129, 130, 694), (694, 130, 131, 695), (695, 131, 120, 684)])
me_cylinder.polygons.foreach_set('use_smooth', [True] * 668)
_uv = me_cylinder.uv_layers.new(name='UVMap')
_uv.uv.foreach_set('vector', [1.0, 0.5, 1.0, 1.0, 0.9667, 1.0, 0.9667, 0.5, 0.9667, 0.5, 0.9667, 1.0, 0.9333, 1.0, 0.9333, 0.5, 0.9333, 0.5, 0.9333, 1.0, 0.9, 1.0, 0.9, 0.5, 0.9, 0.5, 0.9, 1.0, 0.8667, 1.0, 0.8667, 0.5, 0.8667, 0.5, 0.8667, 1.0, 0.8333, 1.0, 0.8333, 0.5, 0.8333, 0.5, 0.8333, 1.0, 0.8, 1.0, 0.8, 0.5, 0.8, 0.5, 0.8, 1.0, 0.7667, 1.0, 0.7667, 0.5, 0.7667, 0.5, 0.7667, 1.0, 0.7333, 1.0, 0.7333, 0.5, 0.7333, 0.5, 0.7333, 1.0, 0.7, 1.0, 0.7, 0.5, 0.7, 0.5, 0.7, 1.0, 0.6667, 1.0, 0.6667, 0.5, 0.6667, 0.5, 0.6667, 1.0, 0.6333, 1.0, 0.6333, 0.5, 0.6333, 0.5, 0.6333, 1.0, 0.6, 1.0, 0.6, 0.5, 0.6, 0.5, 0.6, 1.0, 0.5667, 1.0, 0.5667, 0.5, 0.5667, 0.5, 0.5667, 1.0, 0.5333, 1.0, 0.5333, 0.5, 0.5333, 0.5, 0.5333, 1.0, 0.5, 1.0, 0.5, 0.5, 0.5, 0.5, 0.5, 1.0, 0.4667, 1.0, 0.4667, 0.5, 0.4667, 0.5, 0.4667, 1.0, 0.4333, 1.0, 0.4333, 0.5, 0.4333, 0.5, 0.4333, 1.0, 0.4, 1.0, 0.4, 0.5, 0.4, 0.5, 0.4, 1.0, 0.3667, 1.0, 0.3667, 0.5, 0.3667, 0.5, 0.3667, 1.0, 0.3333, 1.0, 0.3333, 0.5, 0.3333, 0.5, 0.3333, 1.0, 0.3, 1.0, 0.3, 0.5, 0.3, 0.5, 0.3, 1.0, 0.2667, 1.0, 0.2667, 0.5, 0.2667, 0.5, 0.2667, 1.0, 0.2333, 1.0, 0.2333, 0.5, 0.2333, 0.5, 0.2333, 1.0, 0.2, 1.0, 0.2, 0.5, 0.2, 0.5, 0.2, 1.0, 0.1667, 1.0, 0.1667, 0.5, 0.1667, 0.5, 0.1667, 1.0, 0.1333, 1.0, 0.1333, 0.5, 0.1333, 0.5, 0.1333, 1.0, 0.1, 1.0, 0.1, 0.5, 0.1, 0.5, 0.1, 1.0, 0.06667, 1.0, 0.06667, 0.5, 0.3639, 0.09321, 0.394, 0.1203, 0.394, 0.1203, 0.3639, 0.09321, 0.06667, 0.5, 0.06667, 1.0, 0.03333, 1.0, 0.03333, 0.5, 0.03333, 0.5, 0.03333, 1.0, -3.651e-07, 1.0, -3.651e-07, 0.5, 0.75, 0.49, 0.7999, 0.4848, 0.8476, 0.4693, 0.8911, 0.4442, 0.9284, 0.4106, 0.9578, 0.37, 0.9783, 0.3242, 0.9887, 0.2751, 0.9887, 0.2249, 0.9783, 0.1758, 0.9578, 0.13, 0.9284, 0.08941, 0.8911, 0.05584, 0.8476, 0.03075, 0.7999, 0.01524, 0.75, 0.01, 0.7001, 0.01524, 0.6524, 0.03075, 0.6089, 0.05584, 0.5716, 0.08941, 0.5422, 0.13, 0.5217, 0.1758, 0.5113, 0.2249, 0.5113, 0.2751, 0.5217, 0.3242, 0.5422, 0.37, 0.5716, 0.4106, 0.6089, 0.4442, 0.6524, 0.4693, 0.7001, 0.4848, 0.25, 0.4438, 0.2903, 0.4396, 0.2999, 0.4848, 0.25, 0.49, 0.2903, 0.4396, 0.3288, 0.427, 0.3476, 0.4693, 0.2999, 0.4848, 0.3288, 0.427, 0.3639, 0.4068, 0.3911, 0.4442, 0.3476, 0.4693, 0.3639, 0.4068, 0.394, 0.3797, 0.4284, 0.4106, 0.3911, 0.4442, 0.394, 0.3797, 0.4178, 0.3469, 0.4578, 0.37, 0.4284, 0.4106, 0.4178, 0.3469, 0.4343, 0.3099, 0.4783, 0.3242, 0.4578, 0.37, 0.4343, 0.3099, 0.4427, 0.2703, 0.4887, 0.2751, 0.4783, 0.3242, 0.4427, 0.2703, 0.4427, 0.2297, 0.4887, 0.2249, 0.4887, 0.2751, 0.4427, 0.2297, 0.4343, 0.1901, 0.4783, 0.1758, 0.4887, 0.2249, 0.4343, 0.1901, 0.4178, 0.1531, 0.4578, 0.13, 0.4783, 0.1758, 0.4178, 0.1531, 0.394, 0.1203, 0.4284, 0.08941, 0.4578, 0.13, 0.394, 0.1203, 0.3639, 0.09321, 0.3911, 0.05584, 0.4284, 0.08941, 0.3639, 0.09321, 0.3288, 0.07295, 0.3476, 0.03075, 0.3911, 0.05584, 0.3288, 0.07295, 0.2903, 0.06043, 0.2999, 0.01524, 0.3476, 0.03075, 0.2903, 0.06043, 0.25, 0.0562, 0.25, 0.01, 0.2999, 0.01524, 0.25, 0.0562, 0.2097, 0.06043, 0.2001, 0.01524, 0.25, 0.01, 0.2097, 0.06043, 0.1712, 0.07295, 0.1524, 0.03075, 0.2001, 0.01524, 0.1712, 0.07295, 0.1361, 0.09321, 0.1089, 0.05584, 0.1524, 0.03075, 0.1361, 0.09321, 0.106, 0.1203, 0.07165, 0.08941, 0.1089, 0.05584, 0.106, 0.1203, 0.08216, 0.1531, 0.04215, 0.13, 0.07165, 0.08941, 0.08216, 0.1531, 0.06568, 0.1901, 0.02175, 0.1758, 0.04215, 0.13, 0.06568, 0.1901, 0.05726, 0.2297, 0.01131, 0.2249, 0.02175, 0.1758, 0.05726, 0.2297, 0.05726, 0.2703, 0.01131, 0.2751, 0.01131, 0.2249, 0.05726, 0.2703, 0.06568, 0.3099, 0.02175, 0.3242, 0.01131, 0.2751, 0.06568, 0.3099, 0.08216, 0.3469, 0.04215, 0.37, 0.02175, 0.3242, 0.08216, 0.3469, 0.106, 0.3797, 0.07165, 0.4106, 0.04215, 0.37, 0.106, 0.3797, 0.1361, 0.4068, 0.1089, 0.4442, 0.07165, 0.4106, 0.1361, 0.4068, 0.1712, 0.427, 0.1524, 0.4693, 0.1089, 0.4442, 0.1712, 0.427, 0.2097, 0.4396, 0.2001, 0.4848, 0.1524, 0.4693, 0.2097, 0.4396, 0.25, 0.4438, 0.25, 0.49, 0.2001, 0.4848, 0.2903, 0.4396, 0.25, 0.4438, 0.2097, 0.4396, 0.1712, 0.427, 0.1361, 0.4068, 0.106, 0.3797, 0.08216, 0.3469, 0.06568, 0.3099, 0.05726, 0.2703, 0.05726, 0.2297, 0.06568, 0.1901, 0.08216, 0.1531, 0.106, 0.1203, 0.1361, 0.09321, 0.1712, 0.07295, 0.2097, 0.06043, 0.25, 0.0562, 0.2903, 0.06043, 0.3288, 0.07295, 0.3639, 0.09321, 0.394, 0.1203, 0.4178, 0.1531, 0.4343, 0.1901, 0.4427, 0.2297, 0.4427, 0.2703, 0.4343, 0.3099, 0.4178, 0.3469, 0.394, 0.3797, 0.3639, 0.4068, 0.3288, 0.427, 0.106, 0.3797, 0.08216, 0.3469, 0.08216, 0.3469, 0.106, 0.3797, 0.3288, 0.07295, 0.3639, 0.09321, 0.3639, 0.09321, 0.3288, 0.07295, 0.1361, 0.4068, 0.106, 0.3797, 0.106, 0.3797, 0.1361, 0.4068, 0.2903, 0.06043, 0.3288, 0.07295, 0.3288, 0.07295, 0.2903, 0.06043, 0.2903, 0.4396, 0.25, 0.4438, 0.25, 0.4438, 0.2903, 0.4396, 0.1712, 0.427, 0.1361, 0.4068, 0.1361, 0.4068, 0.1712, 0.427, 0.25, 0.0562, 0.2903, 0.06043, 0.2903, 0.06043, 0.25, 0.0562, 0.3288, 0.427, 0.2903, 0.4396, 0.2903, 0.4396, 0.3288, 0.427, 0.2097, 0.4396, 0.1712, 0.427, 0.1712, 0.427, 0.2097, 0.4396, 0.2097, 0.06043, 0.25, 0.0562, 0.25, 0.0562, 0.2097, 0.06043, 0.3639, 0.4068, 0.3288, 0.427, 0.3288, 0.427, 0.3639, 0.4068, 0.25, 0.4438, 0.2097, 0.4396, 0.2097, 0.4396, 0.25, 0.4438, 0.1712, 0.07295, 0.2097, 0.06043, 0.2097, 0.06043, 0.1712, 0.07295, 0.394, 0.3797, 0.3639, 0.4068, 0.3639, 0.4068, 0.394, 0.3797, 0.1361, 0.09321, 0.1712, 0.07295, 0.1712, 0.07295, 0.1361, 0.09321, 0.4178, 0.3469, 0.394, 0.3797, 0.394, 0.3797, 0.4178, 0.3469, 0.106, 0.1203, 0.1361, 0.09321, 0.1361, 0.09321, 0.106, 0.1203, 0.4343, 0.3099, 0.4178, 0.3469, 0.4178, 0.3469, 0.4343, 0.3099, 0.08216, 0.1531, 0.106, 0.1203, 0.106, 0.1203, 0.08216, 0.1531, 0.4427, 0.2703, 0.4343, 0.3099, 0.4343, 0.3099, 0.4427, 0.2703, 0.06568, 0.1901, 0.08216, 0.1531, 0.08216, 0.1531, 0.06568, 0.1901, 0.4427, 0.2297, 0.4427, 0.2703, 0.4427, 0.2703, 0.4427, 0.2297, 0.05726, 0.2297, 0.06568, 0.1901, 0.06568, 0.1901, 0.05726, 0.2297, 0.4343, 0.1901, 0.4427, 0.2297, 0.4427, 0.2297, 0.4343, 0.1901, 0.05726, 0.2703, 0.05726, 0.2297, 0.05726, 0.2297, 0.05726, 0.2703, 0.4178, 0.1531, 0.4343, 0.1901, 0.4343, 0.1901, 0.4178, 0.1531, 0.06568, 0.3099, 0.05726, 0.2703, 0.05726, 0.2703, 0.06568, 0.3099, 0.394, 0.1203, 0.4178, 0.1531, 0.4178, 0.1531, 0.394, 0.1203, 0.08216, 0.3469, 0.06568, 0.3099, 0.06568, 0.3099, 0.08216, 0.3469, 0.5, 0.5, 0.5208, 0.5, 0.5208, 0.5833, 0.5, 0.5833, 0.5, 0.5833, 0.5208, 0.5833, 0.5208, 0.6667, 0.5, 0.6667, 0.5, 0.6667, 0.5208, 0.6667, 0.5208, 0.75, 0.5, 0.75, 0.5, 0.75, 0.5208, 0.75, 0.5208, 0.8333, 0.5, 0.8333, 0.5, 0.8333, 0.5208, 0.8333, 0.5208, 0.9167, 0.5, 0.9167, 0.5, 0.9167, 0.5208, 0.9167, 0.5208, 1.0, 0.5, 1.0, 0.5, 2.22e-16, 0.5208, 2.22e-16, 0.5208, 0.08333, 0.5, 0.08333, 0.5, 0.08333, 0.5208, 0.08333, 0.5208, 0.1667, 0.5, 0.1667, 0.5, 0.1667, 0.5208, 0.1667, 0.5208, 0.25, 0.5, 0.25, 0.5, 0.25, 0.5208, 0.25, 0.5208, 0.3333, 0.5, 0.3333, 0.5, 0.3333, 0.5208, 0.3333, 0.5208, 0.4167, 0.5, 0.4167, 0.5, 0.4167, 0.5208, 0.4167, 0.5208, 0.5, 0.5, 0.5, 0.5208, 0.5, 0.5417, 0.5, 0.5417, 0.5833, 0.5208, 0.5833, 0.5208, 0.5833, 0.5417, 0.5833, 0.5417, 0.6667, 0.5208, 0.6667, 0.5208, 0.6667, 0.5417, 0.6667, 0.5417, 0.75, 0.5208, 0.75, 0.5208, 0.75, 0.5417, 0.75, 0.5417, 0.8333, 0.5208, 0.8333, 0.5208, 0.8333, 0.5417, 0.8333, 0.5417, 0.9167, 0.5208, 0.9167, 0.5208, 0.9167, 0.5417, 0.9167, 0.5417, 1.0, 0.5208, 1.0, 0.5208, 2.22e-16, 0.5417, 2.22e-16, 0.5417, 0.08333, 0.5208, 0.08333, 0.5208, 0.08333, 0.5417, 0.08333, 0.5417, 0.1667, 0.5208, 0.1667, 0.5208, 0.1667, 0.5417, 0.1667, 0.5417, 0.25, 0.5208, 0.25, 0.5208, 0.25, 0.5417, 0.25, 0.5417, 0.3333, 0.5208, 0.3333, 0.5208, 0.3333, 0.5417, 0.3333, 0.5417, 0.4167, 0.5208, 0.4167, 0.5208, 0.4167, 0.5417, 0.4167, 0.5417, 0.5, 0.5208, 0.5, 0.5417, 0.5, 0.5625, 0.5, 0.5625, 0.5833, 0.5417, 0.5833, 0.5417, 0.5833, 0.5625, 0.5833, 0.5625, 0.6667, 0.5417, 0.6667, 0.5417, 0.6667, 0.5625, 0.6667, 0.5625, 0.75, 0.5417, 0.75, 0.5417, 0.75, 0.5625, 0.75, 0.5625, 0.8333, 0.5417, 0.8333, 0.5417, 0.8333, 0.5625, 0.8333, 0.5625, 0.9167, 0.5417, 0.9167, 0.5417, 0.9167, 0.5625, 0.9167, 0.5625, 1.0, 0.5417, 1.0, 0.5417, 2.22e-16, 0.5625, 2.22e-16, 0.5625, 0.08333, 0.5417, 0.08333, 0.5417, 0.08333, 0.5625, 0.08333, 0.5625, 0.1667, 0.5417, 0.1667, 0.5417, 0.1667, 0.5625, 0.1667, 0.5625, 0.25, 0.5417, 0.25, 0.5417, 0.25, 0.5625, 0.25, 0.5625, 0.3333, 0.5417, 0.3333, 0.5417, 0.3333, 0.5625, 0.3333, 0.5625, 0.4167, 0.5417, 0.4167, 0.5417, 0.4167, 0.5625, 0.4167, 0.5625, 0.5, 0.5417, 0.5, 0.5625, 0.5, 0.5833, 0.5, 0.5833, 0.5833, 0.5625, 0.5833, 0.5625, 0.5833, 0.5833, 0.5833, 0.5833, 0.6667, 0.5625, 0.6667, 0.5625, 0.6667, 0.5833, 0.6667, 0.5833, 0.75, 0.5625, 0.75, 0.5625, 0.75, 0.5833, 0.75, 0.5833, 0.8333, 0.5625, 0.8333, 0.5625, 0.8333, 0.5833, 0.8333, 0.5833, 0.9167, 0.5625, 0.9167, 0.5625, 0.9167, 0.5833, 0.9167, 0.5833, 1.0, 0.5625, 1.0, 0.5625, 2.22e-16, 0.5833, 2.22e-16, 0.5833, 0.08333, 0.5625, 0.08333, 0.5625, 0.08333, 0.5833, 0.08333, 0.5833, 0.1667, 0.5625, 0.1667, 0.5625, 0.1667, 0.5833, 0.1667, 0.5833, 0.25, 0.5625, 0.25, 0.5625, 0.25, 0.5833, 0.25, 0.5833, 0.3333, 0.5625, 0.3333, 0.5625, 0.3333, 0.5833, 0.3333, 0.5833, 0.4167, 0.5625, 0.4167, 0.5625, 0.4167, 0.5833, 0.4167, 0.5833, 0.5, 0.5625, 0.5, 0.5833, 0.5, 0.6042, 0.5, 0.6042, 0.5833, 0.5833, 0.5833, 0.5833, 0.5833, 0.6042, 0.5833, 0.6042, 0.6667, 0.5833, 0.6667, 0.5833, 0.6667, 0.6042, 0.6667, 0.6042, 0.75, 0.5833, 0.75, 0.5833, 0.75, 0.6042, 0.75, 0.6042, 0.8333, 0.5833, 0.8333, 0.5833, 0.8333, 0.6042, 0.8333, 0.6042, 0.9167, 0.5833, 0.9167, 0.5833, 0.9167, 0.6042, 0.9167, 0.6042, 1.0, 0.5833, 1.0, 0.5833, 2.22e-16, 0.6042, 2.22e-16, 0.6042, 0.08333, 0.5833, 0.08333, 0.5833, 0.08333, 0.6042, 0.08333, 0.6042, 0.1667, 0.5833, 0.1667, 0.5833, 0.1667, 0.6042, 0.1667, 0.6042, 0.25, 0.5833, 0.25, 0.5833, 0.25, 0.6042, 0.25, 0.6042, 0.3333, 0.5833, 0.3333, 0.5833, 0.3333, 0.6042, 0.3333, 0.6042, 0.4167, 0.5833, 0.4167, 0.5833, 0.4167, 0.6042, 0.4167, 0.6042, 0.5, 0.5833, 0.5, 0.6042, 0.5, 0.625, 0.5, 0.625, 0.5833, 0.6042, 0.5833, 0.6042, 0.5833, 0.625, 0.5833, 0.625, 0.6667, 0.6042, 0.6667, 0.6042, 0.6667, 0.625, 0.6667, 0.625, 0.75, 0.6042, 0.75, 0.6042, 0.75, 0.625, 0.75, 0.625, 0.8333, 0.6042, 0.8333, 0.6042, 0.8333, 0.625, 0.8333, 0.625, 0.9167, 0.6042, 0.9167, 0.6042, 0.9167, 0.625, 0.9167, 0.625, 1.0, 0.6042, 1.0, 0.6042, 2.22e-16, 0.625, 2.22e-16, 0.625, 0.08333, 0.6042, 0.08333, 0.6042, 0.08333, 0.625, 0.08333, 0.625, 0.1667, 0.6042, 0.1667, 0.6042, 0.1667, 0.625, 0.1667, 0.625, 0.25, 0.6042, 0.25, 0.6042, 0.25, 0.625, 0.25, 0.625, 0.3333, 0.6042, 0.3333, 0.6042, 0.3333, 0.625, 0.3333, 0.625, 0.4167, 0.6042, 0.4167, 0.6042, 0.4167, 0.625, 0.4167, 0.625, 0.5, 0.6042, 0.5, 0.625, 0.5, 0.6458, 0.5, 0.6458, 0.5833, 0.625, 0.5833, 0.625, 0.5833, 0.6458, 0.5833, 0.6458, 0.6667, 0.625, 0.6667, 0.625, 0.6667, 0.6458, 0.6667, 0.6458, 0.75, 0.625, 0.75, 0.625, 0.75, 0.6458, 0.75, 0.6458, 0.8333, 0.625, 0.8333, 0.625, 0.8333, 0.6458, 0.8333, 0.6458, 0.9167, 0.625, 0.9167, 0.625, 0.9167, 0.6458, 0.9167, 0.6458, 1.0, 0.625, 1.0, 0.625, 2.22e-16, 0.6458, 2.22e-16, 0.6458, 0.08333, 0.625, 0.08333, 0.625, 0.08333, 0.6458, 0.08333, 0.6458, 0.1667, 0.625, 0.1667, 0.625, 0.1667, 0.6458, 0.1667, 0.6458, 0.25, 0.625, 0.25, 0.625, 0.25, 0.6458, 0.25, 0.6458, 0.3333, 0.625, 0.3333, 0.625, 0.3333, 0.6458, 0.3333, 0.6458, 0.4167, 0.625, 0.4167, 0.625, 0.4167, 0.6458, 0.4167, 0.6458, 0.5, 0.625, 0.5, 0.6458, 0.5, 0.6667, 0.5, 0.6667, 0.5833, 0.6458, 0.5833, 0.6458, 0.5833, 0.6667, 0.5833, 0.6667, 0.6667, 0.6458, 0.6667, 0.6458, 0.6667, 0.6667, 0.6667, 0.6667, 0.75, 0.6458, 0.75, 0.6458, 0.75, 0.6667, 0.75, 0.6667, 0.8333, 0.6458, 0.8333, 0.6458, 0.8333, 0.6667, 0.8333, 0.6667, 0.9167, 0.6458, 0.9167, 0.6458, 0.9167, 0.6667, 0.9167, 0.6667, 1.0, 0.6458, 1.0, 0.6458, 2.22e-16, 0.6667, 2.22e-16, 0.6667, 0.08333, 0.6458, 0.08333, 0.6458, 0.08333, 0.6667, 0.08333, 0.6667, 0.1667, 0.6458, 0.1667, 0.6458, 0.1667, 0.6667, 0.1667, 0.6667, 0.25, 0.6458, 0.25, 0.6458, 0.25, 0.6667, 0.25, 0.6667, 0.3333, 0.6458, 0.3333, 0.6458, 0.3333, 0.6667, 0.3333, 0.6667, 0.4167, 0.6458, 0.4167, 0.6458, 0.4167, 0.6667, 0.4167, 0.6667, 0.5, 0.6458, 0.5, 0.6667, 0.5, 0.6875, 0.5, 0.6875, 0.5833, 0.6667, 0.5833, 0.6667, 0.5833, 0.6875, 0.5833, 0.6875, 0.6667, 0.6667, 0.6667, 0.6667, 0.6667, 0.6875, 0.6667, 0.6875, 0.75, 0.6667, 0.75, 0.6667, 0.75, 0.6875, 0.75, 0.6875, 0.8333, 0.6667, 0.8333, 0.6667, 0.8333, 0.6875, 0.8333, 0.6875, 0.9167, 0.6667, 0.9167, 0.6667, 0.9167, 0.6875, 0.9167, 0.6875, 1.0, 0.6667, 1.0, 0.6667, 2.22e-16, 0.6875, 2.22e-16, 0.6875, 0.08333, 0.6667, 0.08333, 0.6667, 0.08333, 0.6875, 0.08333, 0.6875, 0.1667, 0.6667, 0.1667, 0.6667, 0.1667, 0.6875, 0.1667, 0.6875, 0.25, 0.6667, 0.25, 0.6667, 0.25, 0.6875, 0.25, 0.6875, 0.3333, 0.6667, 0.3333, 0.6667, 0.3333, 0.6875, 0.3333, 0.6875, 0.4167, 0.6667, 0.4167, 0.6667, 0.4167, 0.6875, 0.4167, 0.6875, 0.5, 0.6667, 0.5, 0.6875, 0.5, 0.7083, 0.5, 0.7083, 0.5833, 0.6875, 0.5833, 0.6875, 0.5833, 0.7083, 0.5833, 0.7083, 0.6667, 0.6875, 0.6667, 0.6875, 0.6667, 0.7083, 0.6667, 0.7083, 0.75, 0.6875, 0.75, 0.6875, 0.75, 0.7083, 0.75, 0.7083, 0.8333, 0.6875, 0.8333, 0.6875, 0.8333, 0.7083, 0.8333, 0.7083, 0.9167, 0.6875, 0.9167, 0.6875, 0.9167, 0.7083, 0.9167, 0.7083, 1.0, 0.6875, 1.0, 0.6875, 2.22e-16, 0.7083, 2.22e-16, 0.7083, 0.08333, 0.6875, 0.08333, 0.6875, 0.08333, 0.7083, 0.08333, 0.7083, 0.1667, 0.6875, 0.1667, 0.6875, 0.1667, 0.7083, 0.1667, 0.7083, 0.25, 0.6875, 0.25, 0.6875, 0.25, 0.7083, 0.25, 0.7083, 0.3333, 0.6875, 0.3333, 0.6875, 0.3333, 0.7083, 0.3333, 0.7083, 0.4167, 0.6875, 0.4167, 0.6875, 0.4167, 0.7083, 0.4167, 0.7083, 0.5, 0.6875, 0.5, 0.7083, 0.5, 0.7292, 0.5, 0.7292, 0.5833, 0.7083, 0.5833, 0.7083, 0.5833, 0.7292, 0.5833, 0.7292, 0.6667, 0.7083, 0.6667, 0.7083, 0.6667, 0.7292, 0.6667, 0.7292, 0.75, 0.7083, 0.75, 0.7083, 0.75, 0.7292, 0.75, 0.7292, 0.8333, 0.7083, 0.8333, 0.7083, 0.8333, 0.7292, 0.8333, 0.7292, 0.9167, 0.7083, 0.9167, 0.7083, 0.9167, 0.7292, 0.9167, 0.7292, 1.0, 0.7083, 1.0, 0.7083, 2.22e-16, 0.7292, 2.22e-16, 0.7292, 0.08333, 0.7083, 0.08333, 0.7083, 0.08333, 0.7292, 0.08333, 0.7292, 0.1667, 0.7083, 0.1667, 0.7083, 0.1667, 0.7292, 0.1667, 0.7292, 0.25, 0.7083, 0.25, 0.7083, 0.25, 0.7292, 0.25, 0.7292, 0.3333, 0.7083, 0.3333, 0.7083, 0.3333, 0.7292, 0.3333, 0.7292, 0.4167, 0.7083, 0.4167, 0.7083, 0.4167, 0.7292, 0.4167, 0.7292, 0.5, 0.7083, 0.5, 0.7292, 0.5, 0.75, 0.5, 0.75, 0.5833, 0.7292, 0.5833, 0.7292, 0.5833, 0.75, 0.5833, 0.75, 0.6667, 0.7292, 0.6667, 0.7292, 0.6667, 0.75, 0.6667, 0.75, 0.75, 0.7292, 0.75, 0.7292, 0.75, 0.75, 0.75, 0.75, 0.8333, 0.7292, 0.8333, 0.7292, 0.8333, 0.75, 0.8333, 0.75, 0.9167, 0.7292, 0.9167, 0.7292, 0.9167, 0.75, 0.9167, 0.75, 1.0, 0.7292, 1.0, 0.7292, 2.22e-16, 0.75, 2.22e-16, 0.75, 0.08333, 0.7292, 0.08333, 0.7292, 0.08333, 0.75, 0.08333, 0.75, 0.1667, 0.7292, 0.1667, 0.7292, 0.1667, 0.75, 0.1667, 0.75, 0.25, 0.7292, 0.25, 0.7292, 0.25, 0.75, 0.25, 0.75, 0.3333, 0.7292, 0.3333, 0.7292, 0.3333, 0.75, 0.3333, 0.75, 0.4167, 0.7292, 0.4167, 0.7292, 0.4167, 0.75, 0.4167, 0.75, 0.5, 0.7292, 0.5, 0.75, 0.5, 0.7708, 0.5, 0.7708, 0.5833, 0.75, 0.5833, 0.75, 0.5833, 0.7708, 0.5833, 0.7708, 0.6667, 0.75, 0.6667, 0.75, 0.6667, 0.7708, 0.6667, 0.7708, 0.75, 0.75, 0.75, 0.75, 0.75, 0.7708, 0.75, 0.7708, 0.8333, 0.75, 0.8333, 0.75, 0.8333, 0.7708, 0.8333, 0.7708, 0.9167, 0.75, 0.9167, 0.75, 0.9167, 0.7708, 0.9167, 0.7708, 1.0, 0.75, 1.0, 0.75, 2.22e-16, 0.7708, 2.22e-16, 0.7708, 0.08333, 0.75, 0.08333, 0.75, 0.08333, 0.7708, 0.08333, 0.7708, 0.1667, 0.75, 0.1667, 0.75, 0.1667, 0.7708, 0.1667, 0.7708, 0.25, 0.75, 0.25, 0.75, 0.25, 0.7708, 0.25, 0.7708, 0.3333, 0.75, 0.3333, 0.75, 0.3333, 0.7708, 0.3333, 0.7708, 0.4167, 0.75, 0.4167, 0.75, 0.4167, 0.7708, 0.4167, 0.7708, 0.5, 0.75, 0.5, 0.7708, 0.5, 0.7917, 0.5, 0.7917, 0.5833, 0.7708, 0.5833, 0.7708, 0.5833, 0.7917, 0.5833, 0.7917, 0.6667, 0.7708, 0.6667, 0.7708, 0.6667, 0.7917, 0.6667, 0.7917, 0.75, 0.7708, 0.75, 0.7708, 0.75, 0.7917, 0.75, 0.7917, 0.8333, 0.7708, 0.8333, 0.7708, 0.8333, 0.7917, 0.8333, 0.7917, 0.9167, 0.7708, 0.9167, 0.7708, 0.9167, 0.7917, 0.9167, 0.7917, 1.0, 0.7708, 1.0, 0.7708, 2.22e-16, 0.7917, 2.22e-16, 0.7917, 0.08333, 0.7708, 0.08333, 0.7708, 0.08333, 0.7917, 0.08333, 0.7917, 0.1667, 0.7708, 0.1667, 0.7708, 0.1667, 0.7917, 0.1667, 0.7917, 0.25, 0.7708, 0.25, 0.7708, 0.25, 0.7917, 0.25, 0.7917, 0.3333, 0.7708, 0.3333, 0.7708, 0.3333, 0.7917, 0.3333, 0.7917, 0.4167, 0.7708, 0.4167, 0.7708, 0.4167, 0.7917, 0.4167, 0.7917, 0.5, 0.7708, 0.5, 0.7917, 0.5, 0.8125, 0.5, 0.8125, 0.5833, 0.7917, 0.5833, 0.7917, 0.5833, 0.8125, 0.5833, 0.8125, 0.6667, 0.7917, 0.6667, 0.7917, 0.6667, 0.8125, 0.6667, 0.8125, 0.75, 0.7917, 0.75, 0.7917, 0.75, 0.8125, 0.75, 0.8125, 0.8333, 0.7917, 0.8333, 0.7917, 0.8333, 0.8125, 0.8333, 0.8125, 0.9167, 0.7917, 0.9167, 0.7917, 0.9167, 0.8125, 0.9167, 0.8125, 1.0, 0.7917, 1.0, 0.7917, 2.22e-16, 0.8125, 2.22e-16, 0.8125, 0.08333, 0.7917, 0.08333, 0.7917, 0.08333, 0.8125, 0.08333, 0.8125, 0.1667, 0.7917, 0.1667, 0.7917, 0.1667, 0.8125, 0.1667, 0.8125, 0.25, 0.7917, 0.25, 0.7917, 0.25, 0.8125, 0.25, 0.8125, 0.3333, 0.7917, 0.3333, 0.7917, 0.3333, 0.8125, 0.3333, 0.8125, 0.4167, 0.7917, 0.4167, 0.7917, 0.4167, 0.8125, 0.4167, 0.8125, 0.5, 0.7917, 0.5, 0.8125, 0.5, 0.8333, 0.5, 0.8333, 0.5833, 0.8125, 0.5833, 0.8125, 0.5833, 0.8333, 0.5833, 0.8333, 0.6667, 0.8125, 0.6667, 0.8125, 0.6667, 0.8333, 0.6667, 0.8333, 0.75, 0.8125, 0.75, 0.8125, 0.75, 0.8333, 0.75, 0.8333, 0.8333, 0.8125, 0.8333, 0.8125, 0.8333, 0.8333, 0.8333, 0.8333, 0.9167, 0.8125, 0.9167, 0.8125, 0.9167, 0.8333, 0.9167, 0.8333, 1.0, 0.8125, 1.0, 0.8125, 2.22e-16, 0.8333, 2.22e-16, 0.8333, 0.08333, 0.8125, 0.08333, 0.8125, 0.08333, 0.8333, 0.08333, 0.8333, 0.1667, 0.8125, 0.1667, 0.8125, 0.1667, 0.8333, 0.1667, 0.8333, 0.25, 0.8125, 0.25, 0.8125, 0.25, 0.8333, 0.25, 0.8333, 0.3333, 0.8125, 0.3333, 0.8125, 0.3333, 0.8333, 0.3333, 0.8333, 0.4167, 0.8125, 0.4167, 0.8125, 0.4167, 0.8333, 0.4167, 0.8333, 0.5, 0.8125, 0.5, 0.8333, 0.5, 0.8542, 0.5, 0.8542, 0.5833, 0.8333, 0.5833, 0.8333, 0.5833, 0.8542, 0.5833, 0.8542, 0.6667, 0.8333, 0.6667, 0.8333, 0.6667, 0.8542, 0.6667, 0.8542, 0.75, 0.8333, 0.75, 0.8333, 0.75, 0.8542, 0.75, 0.8542, 0.8333, 0.8333, 0.8333, 0.8333, 0.8333, 0.8542, 0.8333, 0.8542, 0.9167, 0.8333, 0.9167, 0.8333, 0.9167, 0.8542, 0.9167, 0.8542, 1.0, 0.8333, 1.0, 0.8333, 2.22e-16, 0.8542, 2.22e-16, 0.8542, 0.08333, 0.8333, 0.08333, 0.8333, 0.08333, 0.8542, 0.08333, 0.8542, 0.1667, 0.8333, 0.1667, 0.8333, 0.1667, 0.8542, 0.1667, 0.8542, 0.25, 0.8333, 0.25, 0.8333, 0.25, 0.8542, 0.25, 0.8542, 0.3333, 0.8333, 0.3333, 0.8333, 0.3333, 0.8542, 0.3333, 0.8542, 0.4167, 0.8333, 0.4167, 0.8333, 0.4167, 0.8542, 0.4167, 0.8542, 0.5, 0.8333, 0.5, 0.8542, 0.5, 0.875, 0.5, 0.875, 0.5833, 0.8542, 0.5833, 0.8542, 0.5833, 0.875, 0.5833, 0.875, 0.6667, 0.8542, 0.6667, 0.8542, 0.6667, 0.875, 0.6667, 0.875, 0.75, 0.8542, 0.75, 0.8542, 0.75, 0.875, 0.75, 0.875, 0.8333, 0.8542, 0.8333, 0.8542, 0.8333, 0.875, 0.8333, 0.875, 0.9167, 0.8542, 0.9167, 0.8542, 0.9167, 0.875, 0.9167, 0.875, 1.0, 0.8542, 1.0, 0.8542, 2.22e-16, 0.875, 2.22e-16, 0.875, 0.08333, 0.8542, 0.08333, 0.8542, 0.08333, 0.875, 0.08333, 0.875, 0.1667, 0.8542, 0.1667, 0.8542, 0.1667, 0.875, 0.1667, 0.875, 0.25, 0.8542, 0.25, 0.8542, 0.25, 0.875, 0.25, 0.875, 0.3333, 0.8542, 0.3333, 0.8542, 0.3333, 0.875, 0.3333, 0.875, 0.4167, 0.8542, 0.4167, 0.8542, 0.4167, 0.875, 0.4167, 0.875, 0.5, 0.8542, 0.5, 0.875, 0.5, 0.8958, 0.5, 0.8958, 0.5833, 0.875, 0.5833, 0.875, 0.5833, 0.8958, 0.5833, 0.8958, 0.6667, 0.875, 0.6667, 0.875, 0.6667, 0.8958, 0.6667, 0.8958, 0.75, 0.875, 0.75, 0.875, 0.75, 0.8958, 0.75, 0.8958, 0.8333, 0.875, 0.8333, 0.875, 0.8333, 0.8958, 0.8333, 0.8958, 0.9167, 0.875, 0.9167, 0.875, 0.9167, 0.8958, 0.9167, 0.8958, 1.0, 0.875, 1.0, 0.875, 2.22e-16, 0.8958, 2.22e-16, 0.8958, 0.08333, 0.875, 0.08333, 0.875, 0.08333, 0.8958, 0.08333, 0.8958, 0.1667, 0.875, 0.1667, 0.875, 0.1667, 0.8958, 0.1667, 0.8958, 0.25, 0.875, 0.25, 0.875, 0.25, 0.8958, 0.25, 0.8958, 0.3333, 0.875, 0.3333, 0.875, 0.3333, 0.8958, 0.3333, 0.8958, 0.4167, 0.875, 0.4167, 0.875, 0.4167, 0.8958, 0.4167, 0.8958, 0.5, 0.875, 0.5, 0.8958, 0.5, 0.9167, 0.5, 0.9167, 0.5833, 0.8958, 0.5833, 0.8958, 0.5833, 0.9167, 0.5833, 0.9167, 0.6667, 0.8958, 0.6667, 0.8958, 0.6667, 0.9167, 0.6667, 0.9167, 0.75, 0.8958, 0.75, 0.8958, 0.75, 0.9167, 0.75, 0.9167, 0.8333, 0.8958, 0.8333, 0.8958, 0.8333, 0.9167, 0.8333, 0.9167, 0.9167, 0.8958, 0.9167, 0.8958, 0.9167, 0.9167, 0.9167, 0.9167, 1.0, 0.8958, 1.0, 0.8958, 2.22e-16, 0.9167, 2.22e-16, 0.9167, 0.08333, 0.8958, 0.08333, 0.8958, 0.08333, 0.9167, 0.08333, 0.9167, 0.1667, 0.8958, 0.1667, 0.8958, 0.1667, 0.9167, 0.1667, 0.9167, 0.25, 0.8958, 0.25, 0.8958, 0.25, 0.9167, 0.25, 0.9167, 0.3333, 0.8958, 0.3333, 0.8958, 0.3333, 0.9167, 0.3333, 0.9167, 0.4167, 0.8958, 0.4167, 0.8958, 0.4167, 0.9167, 0.4167, 0.9167, 0.5, 0.8958, 0.5, 0.9167, 0.5, 0.9375, 0.5, 0.9375, 0.5833, 0.9167, 0.5833, 0.9167, 0.5833, 0.9375, 0.5833, 0.9375, 0.6667, 0.9167, 0.6667, 0.9167, 0.6667, 0.9375, 0.6667, 0.9375, 0.75, 0.9167, 0.75, 0.9167, 0.75, 0.9375, 0.75, 0.9375, 0.8333, 0.9167, 0.8333, 0.9167, 0.8333, 0.9375, 0.8333, 0.9375, 0.9167, 0.9167, 0.9167, 0.9167, 0.9167, 0.9375, 0.9167, 0.9375, 1.0, 0.9167, 1.0, 0.9167, 2.22e-16, 0.9375, 2.22e-16, 0.9375, 0.08333, 0.9167, 0.08333, 0.9167, 0.08333, 0.9375, 0.08333, 0.9375, 0.1667, 0.9167, 0.1667, 0.9167, 0.1667, 0.9375, 0.1667, 0.9375, 0.25, 0.9167, 0.25, 0.9167, 0.25, 0.9375, 0.25, 0.9375, 0.3333, 0.9167, 0.3333, 0.9167, 0.3333, 0.9375, 0.3333, 0.9375, 0.4167, 0.9167, 0.4167, 0.9167, 0.4167, 0.9375, 0.4167, 0.9375, 0.5, 0.9167, 0.5, 0.9375, 0.5, 0.9583, 0.5, 0.9583, 0.5833, 0.9375, 0.5833, 0.9375, 0.5833, 0.9583, 0.5833, 0.9583, 0.6667, 0.9375, 0.6667, 0.9375, 0.6667, 0.9583, 0.6667, 0.9583, 0.75, 0.9375, 0.75, 0.9375, 0.75, 0.9583, 0.75, 0.9583, 0.8333, 0.9375, 0.8333, 0.9375, 0.8333, 0.9583, 0.8333, 0.9583, 0.9167, 0.9375, 0.9167, 0.9375, 0.9167, 0.9583, 0.9167, 0.9583, 1.0, 0.9375, 1.0, 0.9375, 2.22e-16, 0.9583, 2.22e-16, 0.9583, 0.08333, 0.9375, 0.08333, 0.9375, 0.08333, 0.9583, 0.08333, 0.9583, 0.1667, 0.9375, 0.1667, 0.9375, 0.1667, 0.9583, 0.1667, 0.9583, 0.25, 0.9375, 0.25, 0.9375, 0.25, 0.9583, 0.25, 0.9583, 0.3333, 0.9375, 0.3333, 0.9375, 0.3333, 0.9583, 0.3333, 0.9583, 0.4167, 0.9375, 0.4167, 0.9375, 0.4167, 0.9583, 0.4167, 0.9583, 0.5, 0.9375, 0.5, 0.9583, 0.5, 0.9792, 0.5, 0.9792, 0.5833, 0.9583, 0.5833, 0.9583, 0.5833, 0.9792, 0.5833, 0.9792, 0.6667, 0.9583, 0.6667, 0.9583, 0.6667, 0.9792, 0.6667, 0.9792, 0.75, 0.9583, 0.75, 0.9583, 0.75, 0.9792, 0.75, 0.9792, 0.8333, 0.9583, 0.8333, 0.9583, 0.8333, 0.9792, 0.8333, 0.9792, 0.9167, 0.9583, 0.9167, 0.9583, 0.9167, 0.9792, 0.9167, 0.9792, 1.0, 0.9583, 1.0, 0.9583, 2.22e-16, 0.9792, 2.22e-16, 0.9792, 0.08333, 0.9583, 0.08333, 0.9583, 0.08333, 0.9792, 0.08333, 0.9792, 0.1667, 0.9583, 0.1667, 0.9583, 0.1667, 0.9792, 0.1667, 0.9792, 0.25, 0.9583, 0.25, 0.9583, 0.25, 0.9792, 0.25, 0.9792, 0.3333, 0.9583, 0.3333, 0.9583, 0.3333, 0.9792, 0.3333, 0.9792, 0.4167, 0.9583, 0.4167, 0.9583, 0.4167, 0.9792, 0.4167, 0.9792, 0.5, 0.9583, 0.5, 0.9792, 0.5, 1.0, 0.5, 1.0, 0.5833, 0.9792, 0.5833, 0.9792, 0.5833, 1.0, 0.5833, 1.0, 0.6667, 0.9792, 0.6667, 0.9792, 0.6667, 1.0, 0.6667, 1.0, 0.75, 0.9792, 0.75, 0.9792, 0.75, 1.0, 0.75, 1.0, 0.8333, 0.9792, 0.8333, 0.9792, 0.8333, 1.0, 0.8333, 1.0, 0.9167, 0.9792, 0.9167, 0.9792, 0.9167, 1.0, 0.9167, 1.0, 1.0, 0.9792, 1.0, 0.9792, 2.22e-16, 1.0, 2.22e-16, 1.0, 0.08333, 0.9792, 0.08333, 0.9792, 0.08333, 1.0, 0.08333, 1.0, 0.1667, 0.9792, 0.1667, 0.9792, 0.1667, 1.0, 0.1667, 1.0, 0.25, 0.9792, 0.25, 0.9792, 0.25, 1.0, 0.25, 1.0, 0.3333, 0.9792, 0.3333, 0.9792, 0.3333, 1.0, 0.3333, 1.0, 0.4167, 0.9792, 0.4167, 0.9792, 0.4167, 1.0, 0.4167, 1.0, 0.5, 0.9792, 0.5, 8.882e-16, 0.5, 0.02083, 0.5, 0.02083, 0.5833, 8.882e-16, 0.5833, 8.882e-16, 0.5833, 0.02083, 0.5833, 0.02083, 0.6667, 8.882e-16, 0.6667, 8.882e-16, 0.6667, 0.02083, 0.6667, 0.02083, 0.75, 8.882e-16, 0.75, 8.882e-16, 0.75, 0.02083, 0.75, 0.02083, 0.8333, 8.882e-16, 0.8333, 8.882e-16, 0.8333, 0.02083, 0.8333, 0.02083, 0.9167, 8.882e-16, 0.9167, 8.882e-16, 0.9167, 0.02083, 0.9167, 0.02083, 1.0, 8.882e-16, 1.0, 8.882e-16, 2.22e-16, 0.02083, 2.22e-16, 0.02083, 0.08333, 8.882e-16, 0.08333, 8.882e-16, 0.08333, 0.02083, 0.08333, 0.02083, 0.1667, 8.882e-16, 0.1667, 8.882e-16, 0.1667, 0.02083, 0.1667, 0.02083, 0.25, 8.882e-16, 0.25, 8.882e-16, 0.25, 0.02083, 0.25, 0.02083, 0.3333, 8.882e-16, 0.3333, 8.882e-16, 0.3333, 0.02083, 0.3333, 0.02083, 0.4167, 8.882e-16, 0.4167, 8.882e-16, 0.4167, 0.02083, 0.4167, 0.02083, 0.5, 8.882e-16, 0.5, 0.02083, 0.5, 0.04167, 0.5, 0.04167, 0.5833, 0.02083, 0.5833, 0.02083, 0.5833, 0.04167, 0.5833, 0.04167, 0.6667, 0.02083, 0.6667, 0.02083, 0.6667, 0.04167, 0.6667, 0.04167, 0.75, 0.02083, 0.75, 0.02083, 0.75, 0.04167, 0.75, 0.04167, 0.8333, 0.02083, 0.8333, 0.02083, 0.8333, 0.04167, 0.8333, 0.04167, 0.9167, 0.02083, 0.9167, 0.02083, 0.9167, 0.04167, 0.9167, 0.04167, 1.0, 0.02083, 1.0, 0.02083, 2.22e-16, 0.04167, 2.22e-16, 0.04167, 0.08333, 0.02083, 0.08333, 0.02083, 0.08333, 0.04167, 0.08333, 0.04167, 0.1667, 0.02083, 0.1667, 0.02083, 0.1667, 0.04167, 0.1667, 0.04167, 0.25, 0.02083, 0.25, 0.02083, 0.25, 0.04167, 0.25, 0.04167, 0.3333, 0.02083, 0.3333, 0.02083, 0.3333, 0.04167, 0.3333, 0.04167, 0.4167, 0.02083, 0.4167, 0.02083, 0.4167, 0.04167, 0.4167, 0.04167, 0.5, 0.02083, 0.5, 0.04167, 0.5, 0.0625, 0.5, 0.0625, 0.5833, 0.04167, 0.5833, 0.04167, 0.5833, 0.0625, 0.5833, 0.0625, 0.6667, 0.04167, 0.6667, 0.04167, 0.6667, 0.0625, 0.6667, 0.0625, 0.75, 0.04167, 0.75, 0.04167, 0.75, 0.0625, 0.75, 0.0625, 0.8333, 0.04167, 0.8333, 0.04167, 0.8333, 0.0625, 0.8333, 0.0625, 0.9167, 0.04167, 0.9167, 0.04167, 0.9167, 0.0625, 0.9167, 0.0625, 1.0, 0.04167, 1.0, 0.04167, 2.22e-16, 0.0625, 2.22e-16, 0.0625, 0.08333, 0.04167, 0.08333, 0.04167, 0.08333, 0.0625, 0.08333, 0.0625, 0.1667, 0.04167, 0.1667, 0.04167, 0.1667, 0.0625, 0.1667, 0.0625, 0.25, 0.04167, 0.25, 0.04167, 0.25, 0.0625, 0.25, 0.0625, 0.3333, 0.04167, 0.3333, 0.04167, 0.3333, 0.0625, 0.3333, 0.0625, 0.4167, 0.04167, 0.4167, 0.04167, 0.4167, 0.0625, 0.4167, 0.0625, 0.5, 0.04167, 0.5, 0.0625, 0.5, 0.08333, 0.5, 0.08333, 0.5833, 0.0625, 0.5833, 0.0625, 0.5833, 0.08333, 0.5833, 0.08333, 0.6667, 0.0625, 0.6667, 0.0625, 0.6667, 0.08333, 0.6667, 0.08333, 0.75, 0.0625, 0.75, 0.0625, 0.75, 0.08333, 0.75, 0.08333, 0.8333, 0.0625, 0.8333, 0.0625, 0.8333, 0.08333, 0.8333, 0.08333, 0.9167, 0.0625, 0.9167, 0.0625, 0.9167, 0.08333, 0.9167, 0.08333, 1.0, 0.0625, 1.0, 0.0625, 2.22e-16, 0.08333, 2.22e-16, 0.08333, 0.08333, 0.0625, 0.08333, 0.0625, 0.08333, 0.08333, 0.08333, 0.08333, 0.1667, 0.0625, 0.1667, 0.0625, 0.1667, 0.08333, 0.1667, 0.08333, 0.25, 0.0625, 0.25, 0.0625, 0.25, 0.08333, 0.25, 0.08333, 0.3333, 0.0625, 0.3333, 0.0625, 0.3333, 0.08333, 0.3333, 0.08333, 0.4167, 0.0625, 0.4167, 0.0625, 0.4167, 0.08333, 0.4167, 0.08333, 0.5, 0.0625, 0.5, 0.08333, 0.5, 0.1042, 0.5, 0.1042, 0.5833, 0.08333, 0.5833, 0.08333, 0.5833, 0.1042, 0.5833, 0.1042, 0.6667, 0.08333, 0.6667, 0.08333, 0.6667, 0.1042, 0.6667, 0.1042, 0.75, 0.08333, 0.75, 0.08333, 0.75, 0.1042, 0.75, 0.1042, 0.8333, 0.08333, 0.8333, 0.08333, 0.8333, 0.1042, 0.8333, 0.1042, 0.9167, 0.08333, 0.9167, 0.08333, 0.9167, 0.1042, 0.9167, 0.1042, 1.0, 0.08333, 1.0, 0.08333, 2.22e-16, 0.1042, 2.22e-16, 0.1042, 0.08333, 0.08333, 0.08333, 0.08333, 0.08333, 0.1042, 0.08333, 0.1042, 0.1667, 0.08333, 0.1667, 0.08333, 0.1667, 0.1042, 0.1667, 0.1042, 0.25, 0.08333, 0.25, 0.08333, 0.25, 0.1042, 0.25, 0.1042, 0.3333, 0.08333, 0.3333, 0.08333, 0.3333, 0.1042, 0.3333, 0.1042, 0.4167, 0.08333, 0.4167, 0.08333, 0.4167, 0.1042, 0.4167, 0.1042, 0.5, 0.08333, 0.5, 0.1042, 0.5, 0.125, 0.5, 0.125, 0.5833, 0.1042, 0.5833, 0.1042, 0.5833, 0.125, 0.5833, 0.125, 0.6667, 0.1042, 0.6667, 0.1042, 0.6667, 0.125, 0.6667, 0.125, 0.75, 0.1042, 0.75, 0.1042, 0.75, 0.125, 0.75, 0.125, 0.8333, 0.1042, 0.8333, 0.1042, 0.8333, 0.125, 0.8333, 0.125, 0.9167, 0.1042, 0.9167, 0.1042, 0.9167, 0.125, 0.9167, 0.125, 1.0, 0.1042, 1.0, 0.1042, 2.22e-16, 0.125, 2.22e-16, 0.125, 0.08333, 0.1042, 0.08333, 0.1042, 0.08333, 0.125, 0.08333, 0.125, 0.1667, 0.1042, 0.1667, 0.1042, 0.1667, 0.125, 0.1667, 0.125, 0.25, 0.1042, 0.25, 0.1042, 0.25, 0.125, 0.25, 0.125, 0.3333, 0.1042, 0.3333, 0.1042, 0.3333, 0.125, 0.3333, 0.125, 0.4167, 0.1042, 0.4167, 0.1042, 0.4167, 0.125, 0.4167, 0.125, 0.5, 0.1042, 0.5, 0.125, 0.5, 0.1458, 0.5, 0.1458, 0.5833, 0.125, 0.5833, 0.125, 0.5833, 0.1458, 0.5833, 0.1458, 0.6667, 0.125, 0.6667, 0.125, 0.6667, 0.1458, 0.6667, 0.1458, 0.75, 0.125, 0.75, 0.125, 0.75, 0.1458, 0.75, 0.1458, 0.8333, 0.125, 0.8333, 0.125, 0.8333, 0.1458, 0.8333, 0.1458, 0.9167, 0.125, 0.9167, 0.125, 0.9167, 0.1458, 0.9167, 0.1458, 1.0, 0.125, 1.0, 0.125, 2.22e-16, 0.1458, 2.22e-16, 0.1458, 0.08333, 0.125, 0.08333, 0.125, 0.08333, 0.1458, 0.08333, 0.1458, 0.1667, 0.125, 0.1667, 0.125, 0.1667, 0.1458, 0.1667, 0.1458, 0.25, 0.125, 0.25, 0.125, 0.25, 0.1458, 0.25, 0.1458, 0.3333, 0.125, 0.3333, 0.125, 0.3333, 0.1458, 0.3333, 0.1458, 0.4167, 0.125, 0.4167, 0.125, 0.4167, 0.1458, 0.4167, 0.1458, 0.5, 0.125, 0.5, 0.1458, 0.5, 0.1667, 0.5, 0.1667, 0.5833, 0.1458, 0.5833, 0.1458, 0.5833, 0.1667, 0.5833, 0.1667, 0.6667, 0.1458, 0.6667, 0.1458, 0.6667, 0.1667, 0.6667, 0.1667, 0.75, 0.1458, 0.75, 0.1458, 0.75, 0.1667, 0.75, 0.1667, 0.8333, 0.1458, 0.8333, 0.1458, 0.8333, 0.1667, 0.8333, 0.1667, 0.9167, 0.1458, 0.9167, 0.1458, 0.9167, 0.1667, 0.9167, 0.1667, 1.0, 0.1458, 1.0, 0.1458, 2.22e-16, 0.1667, 2.22e-16, 0.1667, 0.08333, 0.1458, 0.08333, 0.1458, 0.08333, 0.1667, 0.08333, 0.1667, 0.1667, 0.1458, 0.1667, 0.1458, 0.1667, 0.1667, 0.1667, 0.1667, 0.25, 0.1458, 0.25, 0.1458, 0.25, 0.1667, 0.25, 0.1667, 0.3333, 0.1458, 0.3333, 0.1458, 0.3333, 0.1667, 0.3333, 0.1667, 0.4167, 0.1458, 0.4167, 0.1458, 0.4167, 0.1667, 0.4167, 0.1667, 0.5, 0.1458, 0.5, 0.1667, 0.5, 0.1875, 0.5, 0.1875, 0.5833, 0.1667, 0.5833, 0.1667, 0.5833, 0.1875, 0.5833, 0.1875, 0.6667, 0.1667, 0.6667, 0.1667, 0.6667, 0.1875, 0.6667, 0.1875, 0.75, 0.1667, 0.75, 0.1667, 0.75, 0.1875, 0.75, 0.1875, 0.8333, 0.1667, 0.8333, 0.1667, 0.8333, 0.1875, 0.8333, 0.1875, 0.9167, 0.1667, 0.9167, 0.1667, 0.9167, 0.1875, 0.9167, 0.1875, 1.0, 0.1667, 1.0, 0.1667, 2.22e-16, 0.1875, 2.22e-16, 0.1875, 0.08333, 0.1667, 0.08333, 0.1667, 0.08333, 0.1875, 0.08333, 0.1875, 0.1667, 0.1667, 0.1667, 0.1667, 0.1667, 0.1875, 0.1667, 0.1875, 0.25, 0.1667, 0.25, 0.1667, 0.25, 0.1875, 0.25, 0.1875, 0.3333, 0.1667, 0.3333, 0.1667, 0.3333, 0.1875, 0.3333, 0.1875, 0.4167, 0.1667, 0.4167, 0.1667, 0.4167, 0.1875, 0.4167, 0.1875, 0.5, 0.1667, 0.5, 0.1875, 0.5, 0.2083, 0.5, 0.2083, 0.5833, 0.1875, 0.5833, 0.1875, 0.5833, 0.2083, 0.5833, 0.2083, 0.6667, 0.1875, 0.6667, 0.1875, 0.6667, 0.2083, 0.6667, 0.2083, 0.75, 0.1875, 0.75, 0.1875, 0.75, 0.2083, 0.75, 0.2083, 0.8333, 0.1875, 0.8333, 0.1875, 0.8333, 0.2083, 0.8333, 0.2083, 0.9167, 0.1875, 0.9167, 0.1875, 0.9167, 0.2083, 0.9167, 0.2083, 1.0, 0.1875, 1.0, 0.1875, 2.22e-16, 0.2083, 2.22e-16, 0.2083, 0.08333, 0.1875, 0.08333, 0.1875, 0.08333, 0.2083, 0.08333, 0.2083, 0.1667, 0.1875, 0.1667, 0.1875, 0.1667, 0.2083, 0.1667, 0.2083, 0.25, 0.1875, 0.25, 0.1875, 0.25, 0.2083, 0.25, 0.2083, 0.3333, 0.1875, 0.3333, 0.1875, 0.3333, 0.2083, 0.3333, 0.2083, 0.4167, 0.1875, 0.4167, 0.1875, 0.4167, 0.2083, 0.4167, 0.2083, 0.5, 0.1875, 0.5, 0.2083, 0.5, 0.2292, 0.5, 0.2292, 0.5833, 0.2083, 0.5833, 0.2083, 0.5833, 0.2292, 0.5833, 0.2292, 0.6667, 0.2083, 0.6667, 0.2083, 0.6667, 0.2292, 0.6667, 0.2292, 0.75, 0.2083, 0.75, 0.2083, 0.75, 0.2292, 0.75, 0.2292, 0.8333, 0.2083, 0.8333, 0.2083, 0.8333, 0.2292, 0.8333, 0.2292, 0.9167, 0.2083, 0.9167, 0.2083, 0.9167, 0.2292, 0.9167, 0.2292, 1.0, 0.2083, 1.0, 0.2083, 2.22e-16, 0.2292, 2.22e-16, 0.2292, 0.08333, 0.2083, 0.08333, 0.2083, 0.08333, 0.2292, 0.08333, 0.2292, 0.1667, 0.2083, 0.1667, 0.2083, 0.1667, 0.2292, 0.1667, 0.2292, 0.25, 0.2083, 0.25, 0.2083, 0.25, 0.2292, 0.25, 0.2292, 0.3333, 0.2083, 0.3333, 0.2083, 0.3333, 0.2292, 0.3333, 0.2292, 0.4167, 0.2083, 0.4167, 0.2083, 0.4167, 0.2292, 0.4167, 0.2292, 0.5, 0.2083, 0.5, 0.2292, 0.5, 0.25, 0.5, 0.25, 0.5833, 0.2292, 0.5833, 0.2292, 0.5833, 0.25, 0.5833, 0.25, 0.6667, 0.2292, 0.6667, 0.2292, 0.6667, 0.25, 0.6667, 0.25, 0.75, 0.2292, 0.75, 0.2292, 0.75, 0.25, 0.75, 0.25, 0.8333, 0.2292, 0.8333, 0.2292, 0.8333, 0.25, 0.8333, 0.25, 0.9167, 0.2292, 0.9167, 0.2292, 0.9167, 0.25, 0.9167, 0.25, 1.0, 0.2292, 1.0, 0.2292, 2.22e-16, 0.25, 2.22e-16, 0.25, 0.08333, 0.2292, 0.08333, 0.2292, 0.08333, 0.25, 0.08333, 0.25, 0.1667, 0.2292, 0.1667, 0.2292, 0.1667, 0.25, 0.1667, 0.25, 0.25, 0.2292, 0.25, 0.2292, 0.25, 0.25, 0.25, 0.25, 0.3333, 0.2292, 0.3333, 0.2292, 0.3333, 0.25, 0.3333, 0.25, 0.4167, 0.2292, 0.4167, 0.2292, 0.4167, 0.25, 0.4167, 0.25, 0.5, 0.2292, 0.5, 0.25, 0.5, 0.2708, 0.5, 0.2708, 0.5833, 0.25, 0.5833, 0.25, 0.5833, 0.2708, 0.5833, 0.2708, 0.6667, 0.25, 0.6667, 0.25, 0.6667, 0.2708, 0.6667, 0.2708, 0.75, 0.25, 0.75, 0.25, 0.75, 0.2708, 0.75, 0.2708, 0.8333, 0.25, 0.8333, 0.25, 0.8333, 0.2708, 0.8333, 0.2708, 0.9167, 0.25, 0.9167, 0.25, 0.9167, 0.2708, 0.9167, 0.2708, 1.0, 0.25, 1.0, 0.25, 2.22e-16, 0.2708, 2.22e-16, 0.2708, 0.08333, 0.25, 0.08333, 0.25, 0.08333, 0.2708, 0.08333, 0.2708, 0.1667, 0.25, 0.1667, 0.25, 0.1667, 0.2708, 0.1667, 0.2708, 0.25, 0.25, 0.25, 0.25, 0.25, 0.2708, 0.25, 0.2708, 0.3333, 0.25, 0.3333, 0.25, 0.3333, 0.2708, 0.3333, 0.2708, 0.4167, 0.25, 0.4167, 0.25, 0.4167, 0.2708, 0.4167, 0.2708, 0.5, 0.25, 0.5, 0.2708, 0.5, 0.2917, 0.5, 0.2917, 0.5833, 0.2708, 0.5833, 0.2708, 0.5833, 0.2917, 0.5833, 0.2917, 0.6667, 0.2708, 0.6667, 0.2708, 0.6667, 0.2917, 0.6667, 0.2917, 0.75, 0.2708, 0.75, 0.2708, 0.75, 0.2917, 0.75, 0.2917, 0.8333, 0.2708, 0.8333, 0.2708, 0.8333, 0.2917, 0.8333, 0.2917, 0.9167, 0.2708, 0.9167, 0.2708, 0.9167, 0.2917, 0.9167, 0.2917, 1.0, 0.2708, 1.0, 0.2708, 2.22e-16, 0.2917, 2.22e-16, 0.2917, 0.08333, 0.2708, 0.08333, 0.2708, 0.08333, 0.2917, 0.08333, 0.2917, 0.1667, 0.2708, 0.1667, 0.2708, 0.1667, 0.2917, 0.1667, 0.2917, 0.25, 0.2708, 0.25, 0.2708, 0.25, 0.2917, 0.25, 0.2917, 0.3333, 0.2708, 0.3333, 0.2708, 0.3333, 0.2917, 0.3333, 0.2917, 0.4167, 0.2708, 0.4167, 0.2708, 0.4167, 0.2917, 0.4167, 0.2917, 0.5, 0.2708, 0.5, 0.2917, 0.5, 0.3125, 0.5, 0.3125, 0.5833, 0.2917, 0.5833, 0.2917, 0.5833, 0.3125, 0.5833, 0.3125, 0.6667, 0.2917, 0.6667, 0.2917, 0.6667, 0.3125, 0.6667, 0.3125, 0.75, 0.2917, 0.75, 0.2917, 0.75, 0.3125, 0.75, 0.3125, 0.8333, 0.2917, 0.8333, 0.2917, 0.8333, 0.3125, 0.8333, 0.3125, 0.9167, 0.2917, 0.9167, 0.2917, 0.9167, 0.3125, 0.9167, 0.3125, 1.0, 0.2917, 1.0, 0.2917, 2.22e-16, 0.3125, 2.22e-16, 0.3125, 0.08333, 0.2917, 0.08333, 0.2917, 0.08333, 0.3125, 0.08333, 0.3125, 0.1667, 0.2917, 0.1667, 0.2917, 0.1667, 0.3125, 0.1667, 0.3125, 0.25, 0.2917, 0.25, 0.2917, 0.25, 0.3125, 0.25, 0.3125, 0.3333, 0.2917, 0.3333, 0.2917, 0.3333, 0.3125, 0.3333, 0.3125, 0.4167, 0.2917, 0.4167, 0.2917, 0.4167, 0.3125, 0.4167, 0.3125, 0.5, 0.2917, 0.5, 0.3125, 0.5, 0.3333, 0.5, 0.3333, 0.5833, 0.3125, 0.5833, 0.3125, 0.5833, 0.3333, 0.5833, 0.3333, 0.6667, 0.3125, 0.6667, 0.3125, 0.6667, 0.3333, 0.6667, 0.3333, 0.75, 0.3125, 0.75, 0.3125, 0.75, 0.3333, 0.75, 0.3333, 0.8333, 0.3125, 0.8333, 0.3125, 0.8333, 0.3333, 0.8333, 0.3333, 0.9167, 0.3125, 0.9167, 0.3125, 0.9167, 0.3333, 0.9167, 0.3333, 1.0, 0.3125, 1.0, 0.3125, 2.22e-16, 0.3333, 2.22e-16, 0.3333, 0.08333, 0.3125, 0.08333, 0.3125, 0.08333, 0.3333, 0.08333, 0.3333, 0.1667, 0.3125, 0.1667, 0.3125, 0.1667, 0.3333, 0.1667, 0.3333, 0.25, 0.3125, 0.25, 0.3125, 0.25, 0.3333, 0.25, 0.3333, 0.3333, 0.3125, 0.3333, 0.3125, 0.3333, 0.3333, 0.3333, 0.3333, 0.4167, 0.3125, 0.4167, 0.3125, 0.4167, 0.3333, 0.4167, 0.3333, 0.5, 0.3125, 0.5, 0.3333, 0.5, 0.3542, 0.5, 0.3542, 0.5833, 0.3333, 0.5833, 0.3333, 0.5833, 0.3542, 0.5833, 0.3542, 0.6667, 0.3333, 0.6667, 0.3333, 0.6667, 0.3542, 0.6667, 0.3542, 0.75, 0.3333, 0.75, 0.3333, 0.75, 0.3542, 0.75, 0.3542, 0.8333, 0.3333, 0.8333, 0.3333, 0.8333, 0.3542, 0.8333, 0.3542, 0.9167, 0.3333, 0.9167, 0.3333, 0.9167, 0.3542, 0.9167, 0.3542, 1.0, 0.3333, 1.0, 0.3333, 2.22e-16, 0.3542, 2.22e-16, 0.3542, 0.08333, 0.3333, 0.08333, 0.3333, 0.08333, 0.3542, 0.08333, 0.3542, 0.1667, 0.3333, 0.1667, 0.3333, 0.1667, 0.3542, 0.1667, 0.3542, 0.25, 0.3333, 0.25, 0.3333, 0.25, 0.3542, 0.25, 0.3542, 0.3333, 0.3333, 0.3333, 0.3333, 0.3333, 0.3542, 0.3333, 0.3542, 0.4167, 0.3333, 0.4167, 0.3333, 0.4167, 0.3542, 0.4167, 0.3542, 0.5, 0.3333, 0.5, 0.3542, 0.5, 0.375, 0.5, 0.375, 0.5833, 0.3542, 0.5833, 0.3542, 0.5833, 0.375, 0.5833, 0.375, 0.6667, 0.3542, 0.6667, 0.3542, 0.6667, 0.375, 0.6667, 0.375, 0.75, 0.3542, 0.75, 0.3542, 0.75, 0.375, 0.75, 0.375, 0.8333, 0.3542, 0.8333, 0.3542, 0.8333, 0.375, 0.8333, 0.375, 0.9167, 0.3542, 0.9167, 0.3542, 0.9167, 0.375, 0.9167, 0.375, 1.0, 0.3542, 1.0, 0.3542, 2.22e-16, 0.375, 2.22e-16, 0.375, 0.08333, 0.3542, 0.08333, 0.3542, 0.08333, 0.375, 0.08333, 0.375, 0.1667, 0.3542, 0.1667, 0.3542, 0.1667, 0.375, 0.1667, 0.375, 0.25, 0.3542, 0.25, 0.3542, 0.25, 0.375, 0.25, 0.375, 0.3333, 0.3542, 0.3333, 0.3542, 0.3333, 0.375, 0.3333, 0.375, 0.4167, 0.3542, 0.4167, 0.3542, 0.4167, 0.375, 0.4167, 0.375, 0.5, 0.3542, 0.5, 0.375, 0.5, 0.3958, 0.5, 0.3958, 0.5833, 0.375, 0.5833, 0.375, 0.5833, 0.3958, 0.5833, 0.3958, 0.6667, 0.375, 0.6667, 0.375, 0.6667, 0.3958, 0.6667, 0.3958, 0.75, 0.375, 0.75, 0.375, 0.75, 0.3958, 0.75, 0.3958, 0.8333, 0.375, 0.8333, 0.375, 0.8333, 0.3958, 0.8333, 0.3958, 0.9167, 0.375, 0.9167, 0.375, 0.9167, 0.3958, 0.9167, 0.3958, 1.0, 0.375, 1.0, 0.375, 2.22e-16, 0.3958, 2.22e-16, 0.3958, 0.08333, 0.375, 0.08333, 0.375, 0.08333, 0.3958, 0.08333, 0.3958, 0.1667, 0.375, 0.1667, 0.375, 0.1667, 0.3958, 0.1667, 0.3958, 0.25, 0.375, 0.25, 0.375, 0.25, 0.3958, 0.25, 0.3958, 0.3333, 0.375, 0.3333, 0.375, 0.3333, 0.3958, 0.3333, 0.3958, 0.4167, 0.375, 0.4167, 0.375, 0.4167, 0.3958, 0.4167, 0.3958, 0.5, 0.375, 0.5, 0.3958, 0.5, 0.4167, 0.5, 0.4167, 0.5833, 0.3958, 0.5833, 0.3958, 0.5833, 0.4167, 0.5833, 0.4167, 0.6667, 0.3958, 0.6667, 0.3958, 0.6667, 0.4167, 0.6667, 0.4167, 0.75, 0.3958, 0.75, 0.3958, 0.75, 0.4167, 0.75, 0.4167, 0.8333, 0.3958, 0.8333, 0.3958, 0.8333, 0.4167, 0.8333, 0.4167, 0.9167, 0.3958, 0.9167, 0.3958, 0.9167, 0.4167, 0.9167, 0.4167, 1.0, 0.3958, 1.0, 0.3958, 2.22e-16, 0.4167, 2.22e-16, 0.4167, 0.08333, 0.3958, 0.08333, 0.3958, 0.08333, 0.4167, 0.08333, 0.4167, 0.1667, 0.3958, 0.1667, 0.3958, 0.1667, 0.4167, 0.1667, 0.4167, 0.25, 0.3958, 0.25, 0.3958, 0.25, 0.4167, 0.25, 0.4167, 0.3333, 0.3958, 0.3333, 0.3958, 0.3333, 0.4167, 0.3333, 0.4167, 0.4167, 0.3958, 0.4167, 0.3958, 0.4167, 0.4167, 0.4167, 0.4167, 0.5, 0.3958, 0.5, 0.4167, 0.5, 0.4375, 0.5, 0.4375, 0.5833, 0.4167, 0.5833, 0.4167, 0.5833, 0.4375, 0.5833, 0.4375, 0.6667, 0.4167, 0.6667, 0.4167, 0.6667, 0.4375, 0.6667, 0.4375, 0.75, 0.4167, 0.75, 0.4167, 0.75, 0.4375, 0.75, 0.4375, 0.8333, 0.4167, 0.8333, 0.4167, 0.8333, 0.4375, 0.8333, 0.4375, 0.9167, 0.4167, 0.9167, 0.4167, 0.9167, 0.4375, 0.9167, 0.4375, 1.0, 0.4167, 1.0, 0.4167, 2.22e-16, 0.4375, 2.22e-16, 0.4375, 0.08333, 0.4167, 0.08333, 0.4167, 0.08333, 0.4375, 0.08333, 0.4375, 0.1667, 0.4167, 0.1667, 0.4167, 0.1667, 0.4375, 0.1667, 0.4375, 0.25, 0.4167, 0.25, 0.4167, 0.25, 0.4375, 0.25, 0.4375, 0.3333, 0.4167, 0.3333, 0.4167, 0.3333, 0.4375, 0.3333, 0.4375, 0.4167, 0.4167, 0.4167, 0.4167, 0.4167, 0.4375, 0.4167, 0.4375, 0.5, 0.4167, 0.5, 0.4375, 0.5, 0.4583, 0.5, 0.4583, 0.5833, 0.4375, 0.5833, 0.4375, 0.5833, 0.4583, 0.5833, 0.4583, 0.6667, 0.4375, 0.6667, 0.4375, 0.6667, 0.4583, 0.6667, 0.4583, 0.75, 0.4375, 0.75, 0.4375, 0.75, 0.4583, 0.75, 0.4583, 0.8333, 0.4375, 0.8333, 0.4375, 0.8333, 0.4583, 0.8333, 0.4583, 0.9167, 0.4375, 0.9167, 0.4375, 0.9167, 0.4583, 0.9167, 0.4583, 1.0, 0.4375, 1.0, 0.4375, 2.22e-16, 0.4583, 2.22e-16, 0.4583, 0.08333, 0.4375, 0.08333, 0.4375, 0.08333, 0.4583, 0.08333, 0.4583, 0.1667, 0.4375, 0.1667, 0.4375, 0.1667, 0.4583, 0.1667, 0.4583, 0.25, 0.4375, 0.25, 0.4375, 0.25, 0.4583, 0.25, 0.4583, 0.3333, 0.4375, 0.3333, 0.4375, 0.3333, 0.4583, 0.3333, 0.4583, 0.4167, 0.4375, 0.4167, 0.4375, 0.4167, 0.4583, 0.4167, 0.4583, 0.5, 0.4375, 0.5, 0.4583, 0.5, 0.4792, 0.5, 0.4792, 0.5833, 0.4583, 0.5833, 0.4583, 0.5833, 0.4792, 0.5833, 0.4792, 0.6667, 0.4583, 0.6667, 0.4583, 0.6667, 0.4792, 0.6667, 0.4792, 0.75, 0.4583, 0.75, 0.4583, 0.75, 0.4792, 0.75, 0.4792, 0.8333, 0.4583, 0.8333, 0.4583, 0.8333, 0.4792, 0.8333, 0.4792, 0.9167, 0.4583, 0.9167, 0.4583, 0.9167, 0.4792, 0.9167, 0.4792, 1.0, 0.4583, 1.0, 0.4583, 2.22e-16, 0.4792, 2.22e-16, 0.4792, 0.08333, 0.4583, 0.08333, 0.4583, 0.08333, 0.4792, 0.08333, 0.4792, 0.1667, 0.4583, 0.1667, 0.4583, 0.1667, 0.4792, 0.1667, 0.4792, 0.25, 0.4583, 0.25, 0.4583, 0.25, 0.4792, 0.25, 0.4792, 0.3333, 0.4583, 0.3333, 0.4583, 0.3333, 0.4792, 0.3333, 0.4792, 0.4167, 0.4583, 0.4167, 0.4583, 0.4167, 0.4792, 0.4167, 0.4792, 0.5, 0.4583, 0.5, 0.4792, 0.5, 0.5, 0.5, 0.5, 0.5833, 0.4792, 0.5833, 0.4792, 0.5833, 0.5, 0.5833, 0.5, 0.6667, 0.4792, 0.6667, 0.4792, 0.6667, 0.5, 0.6667, 0.5, 0.75, 0.4792, 0.75, 0.4792, 0.75, 0.5, 0.75, 0.5, 0.8333, 0.4792, 0.8333, 0.4792, 0.8333, 0.5, 0.8333, 0.5, 0.9167, 0.4792, 0.9167, 0.4792, 0.9167, 0.5, 0.9167, 0.5, 1.0, 0.4792, 1.0, 0.4792, 2.22e-16, 0.5, 2.22e-16, 0.5, 0.08333, 0.4792, 0.08333, 0.4792, 0.08333, 0.5, 0.08333, 0.5, 0.1667, 0.4792, 0.1667, 0.4792, 0.1667, 0.5, 0.1667, 0.5, 0.25, 0.4792, 0.25, 0.4792, 0.25, 0.5, 0.25, 0.5, 0.3333, 0.4792, 0.3333, 0.4792, 0.3333, 0.5, 0.3333, 0.5, 0.4167, 0.4792, 0.4167, 0.4792, 0.4167, 0.5, 0.4167, 0.5, 0.5, 0.4792, 0.5])
me_cylinder.use_remesh_fix_poles = True
me_cylinder.use_remesh_preserve_attributes = False
me_cylinder.use_mirror_vertex_groups = False
me_cylinder.update()

# ---- objects
ob_cylinder = bpy.data.objects.new('Cylinder', me_cylinder)

# ---- transforms, parenting, visibility, modifiers, constraints
ob_cylinder.location = (0.0, 0.0, 0.0)
ob_cylinder.lineart.crease_threshold = 0.0

# ---- collection membership
col_collection.objects.link(ob_cylinder)

# ---- scene / render settings (as saved in the file)
scene.frame_start = 1; scene.frame_end = 250; scene.frame_set(1)
scene.render.engine = 'BLENDER_EEVEE_NEXT'
scene.cycles.use_denoising = False
scene.cycles.samples = 128
scene.cycles.sampling_pattern = 'TABULATED_SOBOL'
scene.cycles.use_adaptive_sampling = False
scene.cycles.use_light_tree = False
scene.view_settings.view_transform = 'Filmic'
bpy.context.view_layer.update()

# ---- added for rendering (the .blend has no active camera and no usable light): camera, sun
cam_auto = bpy.data.cameras.new('AutoCamera')
cam_auto.lens = 50.0
cam_auto.sensor_width = 36.0
cam_auto.clip_end = 1000.0
ob_auto_camera = bpy.data.objects.new('AutoCamera', cam_auto)
scene.collection.objects.link(ob_auto_camera)
ob_auto_camera.location = (2.07699, -2.49239, 2.00736)
ob_auto_camera.rotation_euler = (1.09748, -7.21219e-08, 0.694738)
scene.camera = ob_auto_camera
light_auto_sun = bpy.data.lights.new('AutoSun', 'SUN')
light_auto_sun.energy = 3.0
light_auto_sun.angle = 0.0523599
ob_auto_sun = bpy.data.objects.new('AutoSun', light_auto_sun)
scene.collection.objects.link(ob_auto_sun)
ob_auto_sun.rotation_euler = (0.872665, 0.174533, 0.523599)
bpy.context.view_layer.update()

